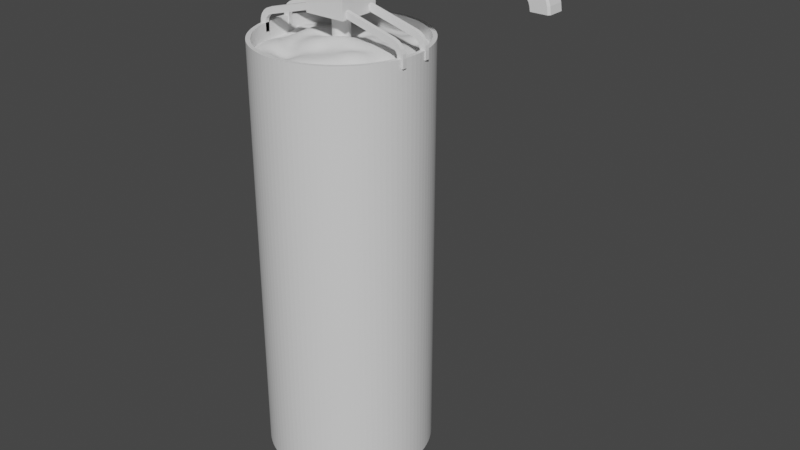 # Source: grain_tower_with_chute.blend  (saved by Blender 3.4.6; exported with 4.5.12 LTS)
import bpy
from mathutils import Matrix  # noqa: F401  (used for matrix-valued properties, if any)

bpy.ops.wm.read_factory_settings(use_empty=True)
scene = bpy.context.scene
scene.name = 'Scene'

# ---- collections
col_collection = bpy.data.collections.new('Collection'); scene.collection.children.link(col_collection)

# ---- materials (node trees are filled in below, after node groups)
mat_material = bpy.data.materials.new('Material')
mat_material.alpha_threshold = 0.0
mat_material.use_transparent_shadow = False
mat_material.roughness = 0.5
mat_material.line_color = (0.0, 0.0, 0.0, 1.0)

# ---- material node trees
mat_material.use_nodes = True; mat_material.node_tree.nodes.clear()
_N = mat_material.node_tree.nodes; _L = mat_material.node_tree.links
n0 = _N.new('ShaderNodeOutputMaterial'); n0.name = 'Material Output'; n0.location = (300, 300)
n1 = _N.new('ShaderNodeBsdfPrincipled'); n1.name = 'Principled BSDF'; n1.location = (10, 300)
n1.distribution = 'GGX'
n1.subsurface_method = 'RANDOM_WALK_SKIN'
n1.inputs[3].default_value = 1.45
n1.inputs[27].default_value = (0.0, 0.0, 0.0, 1.0)
n1.inputs[28].default_value = 1.0
_L.new(n1.outputs[0], n0.inputs[0])
n0.is_active_output = True

# ---- world
world_world = bpy.data.worlds.new('World'); scene.world = world_world
world_world.use_nodes = True; world_world.node_tree.nodes.clear()
_N = world_world.node_tree.nodes; _L = world_world.node_tree.links
n0 = _N.new('ShaderNodeOutputWorld'); n0.name = 'World Output'; n0.location = (300, 300)
n1 = _N.new('ShaderNodeBackground'); n1.name = 'Background'; n1.location = (10, 300)
n1.inputs[0].default_value = (0.05088, 0.05088, 0.05088, 1.0)
_L.new(n1.outputs[0], n0.inputs[0])
n0.is_active_output = True
world_world.color = (0.05088, 0.05088, 0.05088)
world_world.use_sun_shadow = False
world_world.sun_shadow_jitter_overblur = 0.0

# ---- meshes
me_cube = bpy.data.meshes.new('Cube')
me_cube.from_pydata([(0.0008612, 3.048, 15.24), (-0.004306, 3.048, 0.0), (0.0008612, 3.048, 12.18), (0.0008612, 3.048, 9.135), (0.0008612, 3.048, 6.087), (0.0008612, 3.048, 3.039), (-0.788, 2.944, 15.24), (-0.793, 2.943, 0.0), (-0.788, 2.944, 12.18), (-0.788, 2.944, 9.135), (-0.788, 2.944, 6.087), (-0.788, 2.944, 3.039), (-1.523, 2.64, 15.24), (-1.528, 2.637, 0.0), (-1.523, 2.64, 12.18), (-1.523, 2.64, 9.135), (-1.523, 2.64, 6.087), (-1.523, 2.64, 3.039), (-2.155, 2.156, 15.24), (-2.158, 2.152, 0.0), (-2.155, 2.156, 12.18), (-2.155, 2.156, 9.135), (-2.155, 2.156, 6.087), (-2.155, 2.156, 3.039), (-2.639, 1.525, 15.24), (-2.642, 1.52, 0.0), (-2.639, 1.525, 12.18), (-2.639, 1.525, 9.135), (-2.639, 1.525, 6.087), (-2.639, 1.525, 3.039), (-2.944, 0.7897, 15.24), (-2.945, 0.7847, 0.0), (-2.944, 0.7897, 12.18), (-2.944, 0.7897, 9.135), (-2.944, 0.7897, 6.087), (-2.944, 0.7897, 3.039), (-3.048, 0.000861, 15.24), (-3.048, -0.004306, 0.0), (-3.048, 0.000861, 12.18), (-3.048, 0.000861, 9.135), (-3.048, 0.000861, 6.087), (-3.048, 0.000861, 3.039), (-2.944, -0.788, 15.24), (-2.943, -0.793, 0.0), (-2.944, -0.788, 12.18), (-2.944, -0.788, 9.135), (-2.944, -0.788, 6.087), (-2.944, -0.788, 3.039), (-2.64, -1.523, 15.24), (-2.637, -1.528, 0.0), (-2.64, -1.523, 12.18), (-2.64, -1.523, 9.135), (-2.64, -1.523, 6.087), (-2.64, -1.523, 3.039), (-2.156, -2.155, 15.24), (-2.152, -2.158, 0.0), (-2.156, -2.155, 12.18), (-2.156, -2.155, 9.135), (-2.156, -2.155, 6.087), (-2.156, -2.155, 3.039), (-1.525, -2.639, 15.24), (-1.52, -2.642, 0.0), (-1.525, -2.639, 12.18), (-1.525, -2.639, 9.135), (-1.525, -2.639, 6.087), (-1.525, -2.639, 3.039), (-0.7897, -2.944, 15.24), (-0.7847, -2.945, 0.0), (-0.7897, -2.944, 12.18), (-0.7897, -2.944, 9.135), (-0.7897, -2.944, 6.087), (-0.7897, -2.944, 3.039), (-0.0008608, -3.048, 15.24), (0.004306, -3.048, 0.0), (-0.0008608, -3.048, 12.18), (-0.0008608, -3.048, 9.135), (-0.0008608, -3.048, 6.087), (-0.0008608, -3.048, 3.039), (0.788, -2.944, 15.24), (0.793, -2.943, 0.0), (0.788, -2.944, 12.18), (0.788, -2.944, 9.135), (0.788, -2.944, 6.087), (0.788, -2.944, 3.039), (1.523, -2.64, 15.24), (1.528, -2.637, 0.0), (1.523, -2.64, 12.18), (1.523, -2.64, 9.135), (1.523, -2.64, 6.087), (1.523, -2.64, 3.039), (2.155, -2.156, 15.24), (2.158, -2.152, 0.0), (2.155, -2.156, 12.18), (2.155, -2.156, 9.135), (2.155, -2.156, 6.087), (2.155, -2.156, 3.039), (2.639, -1.525, 15.24), (2.642, -1.52, 0.0), (2.639, -1.525, 12.18), (2.639, -1.525, 9.135), (2.639, -1.525, 6.087), (2.639, -1.525, 3.039), (2.944, -0.7897, 15.24), (2.945, -0.7847, 0.0), (2.944, -0.7897, 12.18), (2.944, -0.7897, 9.135), (2.944, -0.7897, 6.087), (2.944, -0.7897, 3.039), (3.048, -0.0008608, 15.24), (3.048, 0.004306, 0.0), (3.048, -0.0008608, 12.18), (3.048, -0.0008608, 9.135), (3.048, -0.0008608, 6.087), (3.048, -0.0008608, 3.039), (2.944, 0.788, 15.24), (2.943, 0.793, 0.0), (2.944, 0.788, 12.18), (2.944, 0.788, 9.135), (2.944, 0.788, 6.087), (2.944, 0.788, 3.039), (2.64, 1.523, 15.24), (2.637, 1.528, 0.0), (2.64, 1.523, 12.18), (2.64, 1.523, 9.135), (2.64, 1.523, 6.087), (2.64, 1.523, 3.039), (2.156, 2.155, 15.24), (2.152, 2.158, 0.0), (2.156, 2.155, 12.18), (2.156, 2.155, 9.135), (2.156, 2.155, 6.087), (2.156, 2.155, 3.039), (1.525, 2.639, 15.24), (1.52, 2.642, 0.0), (1.525, 2.639, 12.18), (1.525, 2.639, 9.135), (1.525, 2.639, 6.087), (1.525, 2.639, 3.039), (0.7897, 2.944, 15.24), (0.7847, 2.945, 0.0), (0.7897, 2.944, 12.18), (0.7897, 2.944, 9.135), (0.7897, 2.944, 6.087), (0.7897, 2.944, 3.039)], [], [(4, 5, 11, 10), (2, 3, 9, 8), (5, 1, 7, 11), (3, 4, 10, 9), (0, 2, 8, 6), (9, 10, 16, 15), (6, 8, 14, 12), (10, 11, 17, 16), (8, 9, 15, 14), (11, 7, 13, 17), (15, 16, 22, 21), (12, 14, 20, 18), (16, 17, 23, 22), (14, 15, 21, 20), (17, 13, 19, 23), (21, 22, 28, 27), (18, 20, 26, 24), (22, 23, 29, 28), (20, 21, 27, 26), (23, 19, 25, 29), (27, 28, 34, 33), (24, 26, 32, 30), (28, 29, 35, 34), (26, 27, 33, 32), (29, 25, 31, 35), (33, 34, 40, 39), (30, 32, 38, 36), (34, 35, 41, 40), (32, 33, 39, 38), (35, 31, 37, 41), (39, 40, 46, 45), (36, 38, 44, 42), (40, 41, 47, 46), (38, 39, 45, 44), (41, 37, 43, 47), (45, 46, 52, 51), (42, 44, 50, 48), (46, 47, 53, 52), (44, 45, 51, 50), (47, 43, 49, 53), (51, 52, 58, 57), (48, 50, 56, 54), (52, 53, 59, 58), (50, 51, 57, 56), (53, 49, 55, 59), (57, 58, 64, 63), (54, 56, 62, 60), (58, 59, 65, 64), (56, 57, 63, 62), (59, 55, 61, 65), (63, 64, 70, 69), (60, 62, 68, 66), (64, 65, 71, 70), (62, 63, 69, 68), (65, 61, 67, 71), (69, 70, 76, 75), (66, 68, 74, 72), (70, 71, 77, 76), (68, 69, 75, 74), (71, 67, 73, 77), (75, 76, 82, 81), (72, 74, 80, 78), (76, 77, 83, 82), (74, 75, 81, 80), (77, 73, 79, 83), (81, 82, 88, 87), (78, 80, 86, 84), (82, 83, 89, 88), (80, 81, 87, 86), (83, 79, 85, 89), (87, 88, 94, 93), (84, 86, 92, 90), (88, 89, 95, 94), (86, 87, 93, 92), (89, 85, 91, 95), (93, 94, 100, 99), (90, 92, 98, 96), (94, 95, 101, 100), (92, 93, 99, 98), (95, 91, 97, 101), (99, 100, 106, 105), (96, 98, 104, 102), (100, 101, 107, 106), (98, 99, 105, 104), (101, 97, 103, 107), (105, 106, 112, 111), (102, 104, 110, 108), (106, 107, 113, 112), (104, 105, 111, 110), (107, 103, 109, 113), (111, 112, 118, 117), (108, 110, 116, 114), (112, 113, 119, 118), (110, 111, 117, 116), (113, 109, 115, 119), (117, 118, 124, 123), (114, 116, 122, 120), (118, 119, 125, 124), (116, 117, 123, 122), (119, 115, 121, 125), (123, 124, 130, 129), (120, 122, 128, 126), (124, 125, 131, 130), (122, 123, 129, 128), (125, 121, 127, 131), (129, 130, 136, 135), (126, 128, 134, 132), (130, 131, 137, 136), (128, 129, 135, 134), (131, 127, 133, 137), (135, 136, 142, 141), (132, 134, 140, 138), (136, 137, 143, 142), (134, 135, 141, 140), (137, 133, 139, 143), (141, 142, 4, 3), (138, 140, 2, 0), (142, 143, 5, 4), (140, 141, 3, 2), (143, 139, 1, 5)])
_uv = me_cube.uv_layers.new(name='UVMap')
_uv.uv.foreach_set('vector', [0.0, 0.0, 0.0, 0.0, 0.0, 0.0, 0.0, 0.0, 0.0, 0.0, 0.0, 0.0, 0.0, 0.0, 0.0, 0.0, 0.0, 0.0, 0.0, 0.0, 0.0, 0.0, 0.0, 0.0, 0.0, 0.0, 0.0, 0.0, 0.0, 0.0, 0.0, 0.0, 0.0, 0.0, 0.0, 0.0, 0.0, 0.0, 0.0, 0.0, 0.0, 0.0, 0.0, 0.0, 0.0, 0.0, 0.0, 0.0, 0.0, 0.0, 0.0, 0.0, 0.0, 0.0, 0.0, 0.0, 0.0, 0.0, 0.0, 0.0, 0.0, 0.0, 0.0, 0.0, 0.0, 0.0, 0.0, 0.0, 0.0, 0.0, 0.0, 0.0, 0.0, 0.0, 0.0, 0.0, 0.0, 0.0, 0.0, 0.0, 0.0, 0.0, 0.0, 0.0, 0.0, 0.0, 0.0, 0.0, 0.0, 0.0, 0.0, 0.0, 0.0, 0.0, 0.0, 0.0, 0.0, 0.0, 0.0, 0.0, 0.0, 0.0, 0.0, 0.0, 0.0, 0.0, 0.0, 0.0, 0.0, 0.0, 0.0, 0.0, 0.0, 0.0, 0.0, 0.0, 0.0, 0.0, 0.0, 0.0, 0.0, 0.0, 0.0, 0.0, 0.0, 0.0, 0.0, 0.0, 0.0, 0.0, 0.0, 0.0, 0.0, 0.0, 0.0, 0.0, 0.0, 0.0, 0.0, 0.0, 0.0, 0.0, 0.0, 0.0, 0.0, 0.0, 0.0, 0.0, 0.0, 0.0, 0.0, 0.0, 0.0, 0.0, 0.0, 0.0, 0.0, 0.0, 0.0, 0.0, 0.0, 0.0, 0.0, 0.0, 0.0, 0.0, 0.0, 0.0, 0.0, 0.0, 0.0, 0.0, 0.0, 0.0, 0.0, 0.0, 0.0, 0.0, 0.0, 0.0, 0.0, 0.0, 0.0, 0.0, 0.0, 0.0, 0.0, 0.0, 0.0, 0.0, 0.0, 0.0, 0.0, 0.0, 0.0, 0.0, 0.0, 0.0, 0.0, 0.0, 0.0, 0.0, 0.0, 0.0, 0.0, 0.0, 0.0, 0.0, 0.0, 0.0, 0.0, 0.0, 0.0, 0.0, 0.0, 0.0, 0.0, 0.0, 0.0, 0.0, 0.0, 0.0, 0.0, 0.0, 0.0, 0.0, 0.0, 0.0, 0.0, 0.0, 0.0, 0.0, 0.0, 0.0, 0.0, 0.0, 0.0, 0.0, 0.0, 0.0, 0.0, 0.0, 0.0, 0.0, 0.0, 0.0, 0.0, 0.0, 0.0, 0.0, 0.0, 0.0, 0.0, 0.0, 0.0, 0.0, 0.0, 0.0, 0.0, 0.0, 0.0, 0.0, 0.0, 0.0, 0.0, 0.0, 0.0, 0.0, 0.0, 0.0, 0.0, 0.0, 0.0, 0.0, 0.0, 0.0, 0.0, 0.0, 0.0, 0.0, 0.0, 0.0, 0.0, 0.0, 0.0, 0.0, 0.0, 0.0, 0.0, 0.0, 0.0, 0.0, 0.0, 0.0, 0.0, 0.0, 0.0, 0.0, 0.0, 0.0, 0.0, 0.0, 0.0, 0.0, 0.0, 0.0, 0.0, 0.0, 0.0, 0.0, 0.0, 0.0, 0.0, 0.0, 0.0, 0.0, 0.0, 0.0, 0.0, 0.0, 0.0, 0.0, 0.0, 0.0, 0.0, 0.0, 0.0, 0.0, 0.0, 0.0, 0.0, 0.0, 0.0, 0.0, 0.0, 0.0, 0.0, 0.0, 0.0, 0.0, 0.0, 0.0, 0.0, 0.0, 0.0, 0.0, 0.0, 0.0, 0.0, 0.0, 0.0, 0.0, 0.0, 0.0, 0.0, 0.0, 0.0, 0.0, 0.0, 0.0, 0.0, 0.0, 0.0, 0.0, 0.0, 0.0, 0.0, 0.0, 0.0, 0.0, 0.0, 0.0, 0.0, 0.0, 0.0, 0.0, 0.0, 0.0, 0.0, 0.0, 0.0, 0.0, 0.0, 0.0, 0.0, 0.0, 0.0, 0.0, 0.0, 0.0, 0.0, 0.0, 0.0, 0.0, 0.0, 0.0, 0.0, 0.0, 0.0, 0.0, 0.0, 0.0, 0.0, 0.0, 0.0, 0.0, 0.0, 0.0, 0.0, 0.0, 0.0, 0.0, 0.0, 0.0, 0.0, 0.0, 0.0, 0.0, 0.0, 0.0, 0.0, 0.0, 0.0, 0.0, 0.0, 0.0, 0.0, 0.0, 0.0, 0.0, 0.0, 0.0, 0.0, 0.0, 0.0, 0.0, 0.0, 0.0, 0.0, 0.0, 0.0, 0.0, 0.0, 0.0, 0.0, 0.0, 0.0, 0.0, 0.0, 0.0, 0.0, 0.0, 0.0, 0.0, 0.0, 0.0, 0.0, 0.0, 0.0, 0.0, 0.0, 0.0, 0.0, 0.0, 0.0, 0.0, 0.0, 0.0, 0.0, 0.0, 0.0, 0.0, 0.0, 0.0, 0.0, 0.0, 0.0, 0.0, 0.0, 0.0, 0.0, 0.0, 0.0, 0.0, 0.0, 0.0, 0.0, 0.0, 0.0, 0.0, 0.0, 0.0, 0.0, 0.0, 0.0, 0.0, 0.0, 0.0, 0.0, 0.0, 0.0, 0.0, 0.0, 0.0, 0.0, 0.0, 0.0, 0.0, 0.0, 0.0, 0.0, 0.0, 0.0, 0.0, 0.0, 0.0, 0.0, 0.0, 0.0, 0.0, 0.0, 0.0, 0.0, 0.0, 0.0, 0.0, 0.0, 0.0, 0.0, 0.0, 0.0, 0.0, 0.0, 0.0, 0.0, 0.0, 0.0, 0.0, 0.0, 0.0, 0.0, 0.0, 0.0, 0.0, 0.0, 0.0, 0.0, 0.0, 0.0, 0.0, 0.0, 0.0, 0.0, 0.0, 0.0, 0.0, 0.0, 0.0, 0.0, 0.0, 0.0, 0.0, 0.0, 0.0, 0.0, 0.0, 0.0, 0.0, 0.0, 0.0, 0.0, 0.0, 0.0, 0.0, 0.0, 0.0, 0.0, 0.0, 0.0, 0.0, 0.0, 0.0, 0.0, 0.0, 0.0, 0.0, 0.0, 0.0, 0.0, 0.0, 0.0, 0.0, 0.0, 0.0, 0.0, 0.0, 0.0, 0.0, 0.0, 0.0, 0.0, 0.0, 0.0, 0.0, 0.0, 0.0, 0.0, 0.0, 0.0, 0.0, 0.0, 0.0, 0.0, 0.0, 0.0, 0.0, 0.0, 0.0, 0.0, 0.0, 0.0, 0.0, 0.0, 0.0, 0.0, 0.0, 0.0, 0.0, 0.0, 0.0, 0.0, 0.0, 0.0, 0.0, 0.0, 0.0, 0.0, 0.0, 0.0, 0.0, 0.0, 0.0, 0.0, 0.0, 0.0, 0.0, 0.0, 0.0, 0.0, 0.0, 0.0, 0.0, 0.0, 0.0, 0.0, 0.0, 0.0, 0.0, 0.0, 0.0, 0.0, 0.0, 0.0, 0.0, 0.0, 0.0, 0.0, 0.0, 0.0, 0.0, 0.0, 0.0, 0.0, 0.0, 0.0, 0.0, 0.0, 0.0, 0.0, 0.0, 0.0, 0.0, 0.0, 0.0, 0.0, 0.0, 0.0, 0.0, 0.0, 0.0, 0.0, 0.0, 0.0, 0.0, 0.0, 0.0, 0.0, 0.0, 0.0, 0.0, 0.0, 0.0, 0.0, 0.0, 0.0, 0.0, 0.0, 0.0, 0.0, 0.0, 0.0, 0.0, 0.0, 0.0, 0.0, 0.0, 0.0, 0.0, 0.0, 0.0, 0.0, 0.0, 0.0, 0.0, 0.0, 0.0, 0.0, 0.0, 0.0, 0.0, 0.0, 0.0, 0.0, 0.0, 0.0, 0.0, 0.0, 0.0, 0.0, 0.0, 0.0, 0.0, 0.0, 0.0, 0.0, 0.0, 0.0, 0.0, 0.0, 0.0, 0.0, 0.0, 0.0, 0.0, 0.0, 0.0, 0.0, 0.0, 0.0, 0.0, 0.0, 0.0, 0.0, 0.0, 0.0, 0.0, 0.0, 0.0, 0.0, 0.0, 0.0, 0.0, 0.0, 0.0, 0.0, 0.0, 0.0, 0.0, 0.0, 0.0, 0.0, 0.0, 0.0, 0.0, 0.0, 0.0, 0.0, 0.0, 0.0, 0.0, 0.0, 0.0, 0.0, 0.0, 0.0, 0.0, 0.0, 0.0, 0.0, 0.0, 0.0, 0.0, 0.0, 0.0, 0.0, 0.0, 0.0, 0.0, 0.0, 0.0, 0.0, 0.0, 0.0, 0.0, 0.0, 0.0, 0.0, 0.0, 0.0, 0.0, 0.0, 0.0, 0.0, 0.0, 0.0, 0.0, 0.0, 0.0, 0.0, 0.0, 0.0, 0.0, 0.0, 0.0, 0.0, 0.0, 0.0, 0.0, 0.0, 0.0, 0.0, 0.0, 0.0, 0.0, 0.0, 0.0, 0.0, 0.0, 0.0, 0.0, 0.0, 0.0, 0.0, 0.0, 0.0, 0.0, 0.0, 0.0, 0.0, 0.0, 0.0, 0.0, 0.0, 0.0, 0.0, 0.0, 0.0, 0.0, 0.0, 0.0, 0.0, 0.0, 0.0, 0.0, 0.0, 0.0, 0.0, 0.0, 0.0, 0.0, 0.0, 0.0, 0.0, 0.0, 0.0, 0.0, 0.0, 0.0, 0.0, 0.0, 0.0, 0.0, 0.0, 0.0, 0.0, 0.0, 0.0, 0.0, 0.0, 0.0, 0.0, 0.0, 0.0, 0.0, 0.0, 0.0, 0.0, 0.0, 0.0, 0.0, 0.0, 0.0, 0.0, 0.0, 0.0, 0.0, 0.0, 0.0, 0.0, 0.0, 0.0, 0.0, 0.0, 0.0, 0.0, 0.0, 0.0, 0.0, 0.0, 0.0, 0.0, 0.0, 0.0, 0.0, 0.0, 0.0, 0.0, 0.0, 0.0, 0.0, 0.0, 0.0, 0.0, 0.0, 0.0, 0.0, 0.0, 0.0, 0.0, 0.0, 0.0, 0.0, 0.0, 0.0, 0.0, 0.0, 0.0, 0.0, 0.0, 0.0])
me_cube.materials.append(mat_material)
me_cube.use_mirror_vertex_groups = False
me_cube.update()
me_plane_001 = bpy.data.meshes.new('Plane.001')
me_plane_001.from_pydata([(-2.709, -0.9998, 0.03456), (-2.717, -0.7051, 0.05344), (-2.706, -0.415, 0.02971), (-2.69, -0.1407, 0.001489), (-2.688, 0.1402, 0.000151), (-2.659, 0.3811, 0.05909), (-2.647, 0.6556, 0.2289), (-2.701, 1.011, 0.2958), (-2.428, -1.562, 0.03561), (-2.447, -1.294, 0.08505), (-2.45, -1.004, 0.1493), (-2.426, -0.6957, 0.1571), (-2.439, -0.4046, 0.122), (-2.442, -0.1225, 0.05786), (-2.428, 0.1407, 0.02282), (-2.425, 0.4068, 0.05944), (-2.387, 0.6598, 0.1652), (-2.372, 0.9549, 0.276), (-2.413, 1.292, 0.296), (-2.433, 1.596, 0.2057), (-2.159, -1.857, 0.09511), (-2.157, -1.569, 0.1506), (-2.168, -1.303, 0.2376), (-2.143, -0.9648, 0.2665), (-2.132, -0.6924, 0.2252), (-2.163, -0.4479, 0.2101), (-2.199, -0.1135, 0.1837), (-2.176, 0.1598, 0.105), (-2.131, 0.4195, 0.09067), (-2.093, 0.6954, 0.1017), (-2.067, 0.9616, 0.1484), (-2.078, 1.259, 0.218), (-2.113, 1.579, 0.2245), (-2.131, 1.871, 0.1401), (-1.879, -2.149, 0.1243), (-1.86, -1.837, 0.1954), (-1.837, -1.573, 0.2389), (-1.837, -1.302, 0.3132), (-1.833, -0.9689, 0.3202), (-1.882, -0.7096, 0.2578), (-1.896, -0.4589, 0.2796), (-1.939, -0.1536, 0.3416), (-1.935, 0.1929, 0.2672), (-1.871, 0.4599, 0.1398), (-1.841, 0.7226, 0.06122), (-1.826, 0.9834, 0.03096), (-1.821, 1.244, 0.09316), (-1.844, 1.542, 0.1894), (-1.855, 1.86, 0.1808), (-1.85, 2.137, 0.1128), (-1.591, -2.452, 0.1143), (-1.601, -2.124, 0.2538), (-1.541, -1.802, 0.2232), (-1.527, -1.576, 0.1998), (-1.534, -1.29, 0.269), (-1.527, -0.992, 0.2583), (-1.587, -0.7647, 0.2884), (-1.644, -0.4786, 0.3714), (-1.646, -0.1835, 0.4682), (-1.659, 0.233, 0.4955), (-1.632, 0.5083, 0.2991), (-1.621, 0.74, 0.1568), (-1.613, 1.016, 0.09164), (-1.591, 1.254, 0.1044), (-1.578, 1.523, 0.1994), (-1.569, 1.863, 0.214), (-1.558, 2.14, 0.1471), (-1.562, 2.415, 0.1055), (-1.307, -2.48, 0.2134), (-1.284, -2.08, 0.3121), (-1.242, -1.789, 0.1457), (-1.239, -1.574, 0.1108), (-1.25, -1.284, 0.187), (-1.28, -1.013, 0.1901), (-1.324, -0.8227, 0.2999), (-1.348, -0.4746, 0.4235), (-1.28, -0.1756, 0.5262), (-1.304, 0.194, 0.6696), (-1.351, 0.5386, 0.5451), (-1.344, 0.7634, 0.362), (-1.355, 1.021, 0.2708), (-1.365, 1.291, 0.2487), (-1.315, 1.566, 0.2617), (-1.279, 1.861, 0.2273), (-1.28, 2.147, 0.1429), (-1.268, 2.405, 0.09968), (-1.013, -2.738, 0.07856), (-0.9998, -2.482, 0.2596), (-0.9772, -2.07, 0.2686), (-0.9804, -1.799, 0.07023), (-0.9825, -1.577, 0.04105), (-0.995, -1.307, 0.1416), (-1.035, -1.051, 0.223), (-1.073, -0.8441, 0.3869), (-1.043, -0.4021, 0.4754), (-0.961, -0.1364, 0.4727), (-0.9051, 0.1083, 0.6045), (-0.9364, 0.4734, 0.6489), (-1.007, 0.7693, 0.5264), (-1.036, 1.01, 0.4413), (-1.067, 1.305, 0.4236), (-1.056, 1.633, 0.3391), (-1.017, 1.863, 0.2461), (-1.015, 2.155, 0.1811), (-1.003, 2.419, 0.1047), (-0.9936, 2.685, 0.104), (-0.7293, -2.744, 0.137), (-0.6883, -2.454, 0.2367), (-0.6926, -2.094, 0.2135), (-0.7301, -1.812, 0.09102), (-0.7319, -1.571, 0.06642), (-0.7379, -1.336, 0.184), (-0.7606, -1.105, 0.3426), (-0.7185, -0.8337, 0.5404), (-0.6647, -0.3387, 0.5614), (-0.6386, -0.08016, 0.4099), (-0.6131, 0.1269, 0.442), (-0.6114, 0.418, 0.5519), (-0.664, 0.7294, 0.5545), (-0.7065, 0.9927, 0.5193), (-0.7444, 1.278, 0.5347), (-0.7631, 1.65, 0.4307), (-0.753, 1.882, 0.3126), (-0.7388, 2.163, 0.2517), (-0.7409, 2.429, 0.1901), (-0.7365, 2.692, 0.1467), (-0.4406, -2.726, 0.1793), (-0.4352, -2.431, 0.2162), (-0.4554, -2.122, 0.2108), (-0.4745, -1.824, 0.2006), (-0.4744, -1.561, 0.1938), (-0.4531, -1.327, 0.2746), (-0.404, -1.078, 0.4426), (-0.3633, -0.8094, 0.6292), (-0.4049, -0.3271, 0.6178), (-0.3876, -0.05568, 0.351), (-0.3684, 0.1402, 0.3229), (-0.3609, 0.3831, 0.4271), (-0.3893, 0.6792, 0.5231), (-0.4437, 0.9759, 0.5458), (-0.4451, 1.265, 0.5822), (-0.4275, 1.648, 0.4972), (-0.434, 1.917, 0.3564), (-0.4081, 2.176, 0.2679), (-0.4031, 2.42, 0.2093), (-0.4203, 2.694, 0.1756), (-0.144, -2.739, 0.2113), (-0.1908, -2.452, 0.2679), (-0.2265, -2.118, 0.3142), (-0.2117, -1.811, 0.3237), (-0.1854, -1.556, 0.3117), (-0.1575, -1.292, 0.3308), (-0.1221, -1.042, 0.4575), (-0.1192, -0.823, 0.6413), (-0.1817, -0.3505, 0.7021), (-0.1825, -0.01659, 0.4046), (-0.1423, 0.1464, 0.2711), (-0.1033, 0.3849, 0.3468), (-0.0881, 0.6312, 0.4527), (-0.147, 0.9302, 0.554), (-0.1712, 1.277, 0.587), (-0.1112, 1.654, 0.4582), (-0.1161, 1.907, 0.3079), (-0.1219, 2.185, 0.1943), (-0.1178, 2.406, 0.1387), (-0.1271, 2.684, 0.1497), (0.1644, -2.74, 0.17), (0.1583, -2.502, 0.2978), (0.1165, -2.147, 0.3877), (0.1023, -1.802, 0.3872), (0.1127, -1.556, 0.3773), (0.1185, -1.271, 0.3541), (0.1438, -1.027, 0.4268), (0.1704, -0.8314, 0.6133), (0.1556, -0.4383, 0.7621), (0.07013, -0.01677, 0.5961), (0.06013, 0.1889, 0.4026), (0.107, 0.4258, 0.3262), (0.1522, 0.6419, 0.3882), (0.1609, 0.894, 0.5109), (0.1377, 1.286, 0.5558), (0.1459, 1.665, 0.415), (0.1493, 1.896, 0.2711), (0.149, 2.175, 0.1669), (0.1452, 2.408, 0.114), (0.1422, 2.674, 0.1586), (0.4333, -2.719, 0.1122), (0.4597, -2.505, 0.245), (0.4452, -2.202, 0.3996), (0.406, -1.819, 0.4232), (0.4078, -1.558, 0.418), (0.404, -1.29, 0.4037), (0.3861, -1.017, 0.4626), (0.4166, -0.798, 0.6227), (0.4452, -0.4405, 0.7494), (0.4456, -0.0815, 0.6892), (0.393, 0.179, 0.575), (0.3478, 0.4419, 0.4853), (0.36, 0.7118, 0.4619), (0.4352, 0.9651, 0.4853), (0.4827, 1.288, 0.4887), (0.427, 1.668, 0.4164), (0.4291, 1.915, 0.274), (0.4295, 2.166, 0.166), (0.4133, 2.404, 0.1248), (0.4226, 2.674, 0.1726), (0.722, -2.716, 0.1034), (0.7403, -2.472, 0.1701), (0.7671, -2.239, 0.3453), (0.7075, -1.885, 0.4659), (0.6689, -1.556, 0.4548), (0.6903, -1.317, 0.4675), (0.6985, -1.021, 0.5217), (0.7301, -0.7461, 0.6153), (0.7336, -0.4108, 0.7146), (0.7238, -0.07754, 0.6582), (0.7238, 0.1592, 0.5654), (0.7187, 0.4103, 0.5458), (0.7178, 0.7539, 0.527), (0.7301, 1.024, 0.4598), (0.755, 1.277, 0.428), (0.7417, 1.646, 0.3892), (0.7233, 1.92, 0.2682), (0.6931, 2.147, 0.1762), (0.6878, 2.406, 0.1588), (0.6954, 2.682, 0.1865), (1.007, -2.711, 0.07782), (1.014, -2.442, 0.1182), (1.041, -2.21, 0.2382), (1.055, -1.948, 0.4209), (0.9938, -1.59, 0.5127), (0.9613, -1.314, 0.5336), (0.9838, -1.011, 0.5392), (1.02, -0.7383, 0.5369), (1.02, -0.4583, 0.6568), (0.9982, -0.0826, 0.6398), (0.9966, 0.1686, 0.5195), (0.9913, 0.423, 0.4967), (0.9917, 0.7454, 0.4858), (0.979, 1.006, 0.4435), (1.007, 1.281, 0.3992), (1.023, 1.621, 0.3381), (0.9854, 1.874, 0.2772), (0.946, 2.14, 0.2616), (0.9569, 2.422, 0.236), (0.9944, 2.706, 0.1947), (1.29, -2.431, 0.08116), (1.3, -2.182, 0.1612), (1.319, -1.935, 0.3253), (1.315, -1.649, 0.5095), (1.276, -1.337, 0.625), (1.271, -0.9925, 0.6098), (1.298, -0.7271, 0.5226), (1.308, -0.5126, 0.5952), (1.269, -0.104, 0.6497), (1.245, 0.1756, 0.5495), (1.258, 0.4247, 0.4911), (1.265, 0.7298, 0.4523), (1.284, 0.9946, 0.4104), (1.299, 1.314, 0.3651), (1.316, 1.601, 0.2584), (1.314, 1.831, 0.2406), (1.297, 2.124, 0.3048), (1.277, 2.45, 0.2663), (1.577, -2.43, 0.04255), (1.585, -2.172, 0.1039), (1.596, -1.933, 0.248), (1.602, -1.663, 0.4684), (1.624, -1.347, 0.6361), (1.613, -0.9816, 0.6411), (1.593, -0.7106, 0.5474), (1.633, -0.5022, 0.5685), (1.648, -0.1712, 0.6063), (1.591, 0.1575, 0.5591), (1.581, 0.4362, 0.5274), (1.596, 0.7461, 0.4773), (1.593, 1.021, 0.4262), (1.583, 1.338, 0.3263), (1.562, 1.601, 0.1786), (1.563, 1.821, 0.1487), (1.58, 2.096, 0.2539), (1.566, 2.438, 0.244), (1.864, -2.148, 0.03688), (1.894, -1.913, 0.142), (1.929, -1.658, 0.3418), (1.97, -1.324, 0.4925), (1.976, -1.026, 0.5365), (1.899, -0.7271, 0.5392), (1.868, -0.4565, 0.5537), (1.894, -0.1608, 0.5691), (1.91, 0.1374, 0.5149), (1.925, 0.4365, 0.4723), (1.93, 0.7406, 0.4315), (1.913, 1.025, 0.3827), (1.869, 1.318, 0.3), (1.814, 1.581, 0.2052), (1.809, 1.835, 0.1851), (1.836, 2.105, 0.2488), (2.146, -1.87, 0.04389), (2.185, -1.631, 0.1909), (2.209, -1.303, 0.3208), (2.242, -1.019, 0.3356), (2.241, -0.7534, 0.3968), (2.22, -0.4665, 0.4868), (2.205, -0.1432, 0.5077), (2.2, 0.1647, 0.4464), (2.205, 0.4592, 0.329), (2.212, 0.7319, 0.2327), (2.197, 0.9954, 0.1872), (2.16, 1.263, 0.2105), (2.125, 1.567, 0.244), (2.134, 1.843, 0.2312), (2.434, -1.605, 0.1015), (2.46, -1.292, 0.2103), (2.464, -0.9866, 0.1912), (2.474, -0.7558, 0.238), (2.475, -0.4708, 0.3686), (2.48, -0.1401, 0.4112), (2.476, 0.1755, 0.3308), (2.433, 0.4661, 0.2239), (2.406, 0.7336, 0.1151), (2.408, 0.9911, 0.06582), (2.411, 1.242, 0.1233), (2.425, 1.564, 0.17), (2.724, -0.9941, 0.1008), (2.728, -0.7562, 0.1434), (2.746, -0.4779, 0.2697), (2.757, -0.1327, 0.3186), (2.753, 0.1743, 0.2367), (2.725, 0.4352, 0.1705), (2.692, 0.7246, 0.1373), (2.678, 0.9974, 0.09913), (1.868e-07, 2.972, 0.0), (-0.3327, 2.953, 0.0), (-0.6613, 2.897, 0.0), (-0.9815, 2.805, 0.0), (-1.289, 2.677, 0.0), (-1.581, 2.516, 0.0), (-1.853, 2.323, 0.0), (-2.101, 2.101, 0.0), (-2.323, 1.853, 0.0), (-2.516, 1.581, 0.0), (-2.677, 1.289, 0.0), (-2.805, 0.9815, 0.0), (-2.897, 0.6613, 0.0), (-2.953, 0.3327, 0.0), (-2.972, -3.736e-08, 0.0), (-2.953, -0.3327, 0.0), (-2.897, -0.6613, 0.0), (-2.805, -0.9815, 0.0), (-2.677, -1.289, 0.0), (-2.516, -1.581, 0.0), (-2.323, -1.853, 0.0), (-2.101, -2.101, 0.0), (-1.853, -2.323, 0.0), (-1.581, -2.516, 0.0), (-1.289, -2.677, 0.0), (-0.9815, -2.805, 0.0), (-0.6613, -2.897, 0.0), (-0.3327, -2.953, 0.0), (1.868e-07, -2.972, 0.0), (0.3327, -2.953, 0.0), (0.6613, -2.897, 0.0), (0.9815, -2.805, 0.0), (1.289, -2.677, 0.0), (1.581, -2.516, 0.0), (1.853, -2.323, 0.0), (2.101, -2.101, 0.0), (2.323, -1.853, 0.0), (2.516, -1.581, 0.0), (2.677, -1.289, 0.0), (2.805, -0.9815, 0.0), (2.897, -0.6613, 0.0), (2.953, -0.3327, 0.0), (2.972, -3.736e-08, 0.0), (2.953, 0.3327, 0.0), (2.897, 0.6613, 0.0), (2.805, 0.9815, 0.0), (2.677, 1.289, 0.0), (2.516, 1.581, 0.0), (2.323, 1.853, 0.0), (2.101, 2.101, 0.0), (1.853, 2.323, 0.0), (1.581, 2.516, 0.0), (1.289, 2.677, 0.0), (0.9815, 2.805, 0.0), (0.6613, 2.897, 0.0), (0.3327, 2.953, 0.0)], [], [(314, 324, 325, 315), (315, 325, 326, 316), (316, 326, 327, 317), (317, 327, 328, 318), (318, 328, 329, 319), (319, 329, 330, 320), (320, 330, 331, 321), (299, 312, 313, 300), (300, 313, 314, 301), (301, 314, 315, 302), (302, 315, 316, 303), (303, 316, 317, 304), (304, 317, 318, 305), (305, 318, 319, 306), (306, 319, 320, 307), (307, 320, 321, 308), (308, 321, 322, 309), (309, 322, 323, 310), (283, 298, 299, 284), (284, 299, 300, 285), (285, 300, 301, 286), (286, 301, 302, 287), (287, 302, 303, 288), (288, 303, 304, 289), (289, 304, 305, 290), (290, 305, 306, 291), (291, 306, 307, 292), (292, 307, 308, 293), (293, 308, 309, 294), (294, 309, 310, 295), (295, 310, 311, 296), (265, 282, 283, 266), (266, 283, 284, 267), (267, 284, 285, 268), (268, 285, 286, 269), (269, 286, 287, 270), (270, 287, 288, 271), (271, 288, 289, 272), (272, 289, 290, 273), (273, 290, 291, 274), (274, 291, 292, 275), (275, 292, 293, 276), (276, 293, 294, 277), (277, 294, 295, 278), (278, 295, 296, 279), (279, 296, 297, 280), (246, 264, 265, 247), (247, 265, 266, 248), (248, 266, 267, 249), (249, 267, 268, 250), (250, 268, 269, 251), (251, 269, 270, 252), (252, 270, 271, 253), (253, 271, 272, 254), (254, 272, 273, 255), (255, 273, 274, 256), (256, 274, 275, 257), (257, 275, 276, 258), (258, 276, 277, 259), (259, 277, 278, 260), (260, 278, 279, 261), (261, 279, 280, 262), (262, 280, 281, 263), (227, 246, 247, 228), (228, 247, 248, 229), (229, 248, 249, 230), (230, 249, 250, 231), (231, 250, 251, 232), (232, 251, 252, 233), (233, 252, 253, 234), (234, 253, 254, 235), (235, 254, 255, 236), (236, 255, 256, 237), (237, 256, 257, 238), (238, 257, 258, 239), (239, 258, 259, 240), (240, 259, 260, 241), (241, 260, 261, 242), (242, 261, 262, 243), (243, 262, 263, 244), (206, 226, 227, 207), (207, 227, 228, 208), (208, 228, 229, 209), (209, 229, 230, 210), (210, 230, 231, 211), (211, 231, 232, 212), (212, 232, 233, 213), (213, 233, 234, 214), (214, 234, 235, 215), (215, 235, 236, 216), (216, 236, 237, 217), (217, 237, 238, 218), (218, 238, 239, 219), (219, 239, 240, 220), (220, 240, 241, 221), (221, 241, 242, 222), (222, 242, 243, 223), (223, 243, 244, 224), (224, 244, 245, 225), (186, 206, 207, 187), (187, 207, 208, 188), (188, 208, 209, 189), (189, 209, 210, 190), (190, 210, 211, 191), (191, 211, 212, 192), (192, 212, 213, 193), (193, 213, 214, 194), (194, 214, 215, 195), (195, 215, 216, 196), (196, 216, 217, 197), (197, 217, 218, 198), (198, 218, 219, 199), (199, 219, 220, 200), (200, 220, 221, 201), (201, 221, 222, 202), (202, 222, 223, 203), (203, 223, 224, 204), (204, 224, 225, 205), (166, 186, 187, 167), (167, 187, 188, 168), (168, 188, 189, 169), (169, 189, 190, 170), (170, 190, 191, 171), (171, 191, 192, 172), (172, 192, 193, 173), (173, 193, 194, 174), (174, 194, 195, 175), (175, 195, 196, 176), (176, 196, 197, 177), (177, 197, 198, 178), (178, 198, 199, 179), (179, 199, 200, 180), (180, 200, 201, 181), (181, 201, 202, 182), (182, 202, 203, 183), (183, 203, 204, 184), (184, 204, 205, 185), (146, 166, 167, 147), (147, 167, 168, 148), (148, 168, 169, 149), (149, 169, 170, 150), (150, 170, 171, 151), (151, 171, 172, 152), (152, 172, 173, 153), (153, 173, 174, 154), (154, 174, 175, 155), (155, 175, 176, 156), (156, 176, 177, 157), (157, 177, 178, 158), (158, 178, 179, 159), (159, 179, 180, 160), (160, 180, 181, 161), (161, 181, 182, 162), (162, 182, 183, 163), (163, 183, 184, 164), (164, 184, 185, 165), (126, 146, 147, 127), (127, 147, 148, 128), (128, 148, 149, 129), (129, 149, 150, 130), (130, 150, 151, 131), (131, 151, 152, 132), (132, 152, 153, 133), (133, 153, 154, 134), (134, 154, 155, 135), (135, 155, 156, 136), (136, 156, 157, 137), (137, 157, 158, 138), (138, 158, 159, 139), (139, 159, 160, 140), (140, 160, 161, 141), (141, 161, 162, 142), (142, 162, 163, 143), (143, 163, 164, 144), (144, 164, 165, 145), (106, 126, 127, 107), (107, 127, 128, 108), (108, 128, 129, 109), (109, 129, 130, 110), (110, 130, 131, 111), (111, 131, 132, 112), (112, 132, 133, 113), (113, 133, 134, 114), (114, 134, 135, 115), (115, 135, 136, 116), (116, 136, 137, 117), (117, 137, 138, 118), (118, 138, 139, 119), (119, 139, 140, 120), (120, 140, 141, 121), (121, 141, 142, 122), (122, 142, 143, 123), (123, 143, 144, 124), (124, 144, 145, 125), (86, 106, 107, 87), (87, 107, 108, 88), (88, 108, 109, 89), (89, 109, 110, 90), (90, 110, 111, 91), (91, 111, 112, 92), (92, 112, 113, 93), (93, 113, 114, 94), (94, 114, 115, 95), (95, 115, 116, 96), (96, 116, 117, 97), (97, 117, 118, 98), (98, 118, 119, 99), (99, 119, 120, 100), (100, 120, 121, 101), (101, 121, 122, 102), (102, 122, 123, 103), (103, 123, 124, 104), (104, 124, 125, 105), (68, 87, 88, 69), (69, 88, 89, 70), (70, 89, 90, 71), (71, 90, 91, 72), (72, 91, 92, 73), (73, 92, 93, 74), (74, 93, 94, 75), (75, 94, 95, 76), (76, 95, 96, 77), (77, 96, 97, 78), (78, 97, 98, 79), (79, 98, 99, 80), (80, 99, 100, 81), (81, 100, 101, 82), (82, 101, 102, 83), (83, 102, 103, 84), (84, 103, 104, 85), (50, 68, 69, 51), (51, 69, 70, 52), (52, 70, 71, 53), (53, 71, 72, 54), (54, 72, 73, 55), (55, 73, 74, 56), (56, 74, 75, 57), (57, 75, 76, 58), (58, 76, 77, 59), (59, 77, 78, 60), (60, 78, 79, 61), (61, 79, 80, 62), (62, 80, 81, 63), (63, 81, 82, 64), (64, 82, 83, 65), (65, 83, 84, 66), (66, 84, 85, 67), (34, 51, 52, 35), (35, 52, 53, 36), (36, 53, 54, 37), (37, 54, 55, 38), (38, 55, 56, 39), (39, 56, 57, 40), (40, 57, 58, 41), (41, 58, 59, 42), (42, 59, 60, 43), (43, 60, 61, 44), (44, 61, 62, 45), (45, 62, 63, 46), (46, 63, 64, 47), (47, 64, 65, 48), (48, 65, 66, 49), (20, 35, 36, 21), (21, 36, 37, 22), (22, 37, 38, 23), (23, 38, 39, 24), (24, 39, 40, 25), (25, 40, 41, 26), (26, 41, 42, 27), (27, 42, 43, 28), (28, 43, 44, 29), (29, 44, 45, 30), (30, 45, 46, 31), (31, 46, 47, 32), (32, 47, 48, 33), (8, 21, 22, 9), (9, 22, 23, 10), (10, 23, 24, 11), (11, 24, 25, 12), (12, 25, 26, 13), (13, 26, 27, 14), (14, 27, 28, 15), (15, 28, 29, 16), (16, 29, 30, 17), (17, 30, 31, 18), (18, 31, 32, 19), (0, 10, 11, 1), (1, 11, 12, 2), (2, 12, 13, 3), (3, 13, 14, 4), (4, 14, 15, 5), (5, 15, 16, 6), (6, 16, 17, 7), (332, 165, 185), (374, 328, 327), (146, 360, 166), (4, 346, 3), (165, 332, 333, 145), (205, 387, 332, 185), (225, 386, 387, 205), (245, 385, 386, 225), (385, 245, 384), (245, 244, 263, 384), (281, 383, 384, 263), (383, 281, 382), (382, 297, 381), (281, 280, 297, 382), (297, 296, 311, 381), (381, 311, 380), (311, 310, 323, 380), (380, 323, 379), (322, 378, 379, 323), (378, 331, 377), (322, 321, 331, 378), (330, 376, 377, 331), (329, 375, 376, 330), (328, 374, 375, 329), (326, 373, 374, 327), (325, 372, 373, 326), (324, 371, 372, 325), (371, 324, 370), (313, 370, 324, 314), (312, 369, 370, 313), (369, 312, 368), (298, 368, 312, 299), (368, 298, 367), (282, 367, 298, 283), (367, 282, 366), (264, 366, 282, 265), (366, 264, 365), (246, 364, 365, 264), (226, 364, 246, 227), (364, 226, 363), (206, 362, 363, 226), (186, 361, 362, 206), (166, 360, 361, 186), (126, 359, 360, 146), (106, 358, 359, 126), (86, 357, 358, 106), (357, 86, 356), (86, 87, 68, 356), (50, 355, 356, 68), (355, 50, 354), (50, 51, 34, 354), (354, 34, 353), (34, 35, 20, 353), (353, 20, 352), (20, 21, 8, 352), (352, 8, 351), (9, 350, 351, 8), (9, 10, 0, 350), (350, 0, 349), (1, 348, 349, 0), (2, 347, 348, 1), (3, 346, 347, 2), (5, 345, 346, 4), (6, 344, 345, 5), (7, 343, 344, 6), (343, 7, 342), (18, 342, 7, 17), (19, 341, 342, 18), (341, 19, 340), (33, 340, 19, 32), (340, 33, 339), (49, 339, 33, 48), (339, 49, 338), (67, 338, 49, 66), (338, 67, 337), (85, 336, 337, 67), (105, 336, 85, 104), (336, 105, 335), (125, 334, 335, 105), (145, 333, 334, 125)])
_uv = me_plane_001.uv_layers.new(name='UVMap')
_uv.uv.foreach_set('vector', [0.9048, 0.3333, 0.9524, 0.3333, 0.9524, 0.381, 0.9048, 0.381, 0.9048, 0.381, 0.9524, 0.381, 0.9524, 0.4286, 0.9048, 0.4286, 0.9048, 0.4286, 0.9524, 0.4286, 0.9524, 0.4762, 0.9048, 0.4762, 0.9048, 0.4762, 0.9524, 0.4762, 0.9524, 0.5238, 0.9048, 0.5238, 0.9048, 0.5238, 0.9524, 0.5238, 0.9524, 0.5714, 0.9048, 0.5714, 0.9048, 0.5714, 0.9524, 0.5714, 0.9524, 0.619, 0.9048, 0.619, 0.9048, 0.619, 0.9524, 0.619, 0.9524, 0.6667, 0.9048, 0.6667, 0.8571, 0.2381, 0.9048, 0.2381, 0.9048, 0.2857, 0.8571, 0.2857, 0.8571, 0.2857, 0.9048, 0.2857, 0.9048, 0.3333, 0.8571, 0.3333, 0.8571, 0.3333, 0.9048, 0.3333, 0.9048, 0.381, 0.8571, 0.381, 0.8571, 0.381, 0.9048, 0.381, 0.9048, 0.4286, 0.8571, 0.4286, 0.8571, 0.4286, 0.9048, 0.4286, 0.9048, 0.4762, 0.8571, 0.4762, 0.8571, 0.4762, 0.9048, 0.4762, 0.9048, 0.5238, 0.8571, 0.5238, 0.8571, 0.5238, 0.9048, 0.5238, 0.9048, 0.5714, 0.8571, 0.5714, 0.8571, 0.5714, 0.9048, 0.5714, 0.9048, 0.619, 0.8571, 0.619, 0.8571, 0.619, 0.9048, 0.619, 0.9048, 0.6667, 0.8571, 0.6667, 0.8571, 0.6667, 0.9048, 0.6667, 0.9048, 0.7143, 0.8571, 0.7143, 0.8571, 0.7143, 0.9048, 0.7143, 0.9048, 0.7619, 0.8571, 0.7619, 0.8095, 0.1905, 0.8571, 0.1905, 0.8571, 0.2381, 0.8095, 0.2381, 0.8095, 0.2381, 0.8571, 0.2381, 0.8571, 0.2857, 0.8095, 0.2857, 0.8095, 0.2857, 0.8571, 0.2857, 0.8571, 0.3333, 0.8095, 0.3333, 0.8095, 0.3333, 0.8571, 0.3333, 0.8571, 0.381, 0.8095, 0.381, 0.8095, 0.381, 0.8571, 0.381, 0.8571, 0.4286, 0.8095, 0.4286, 0.8095, 0.4286, 0.8571, 0.4286, 0.8571, 0.4762, 0.8095, 0.4762, 0.8095, 0.4762, 0.8571, 0.4762, 0.8571, 0.5238, 0.8095, 0.5238, 0.8095, 0.5238, 0.8571, 0.5238, 0.8571, 0.5714, 0.8095, 0.5714, 0.8095, 0.5714, 0.8571, 0.5714, 0.8571, 0.619, 0.8095, 0.619, 0.8095, 0.619, 0.8571, 0.619, 0.8571, 0.6667, 0.8095, 0.6667, 0.8095, 0.6667, 0.8571, 0.6667, 0.8571, 0.7143, 0.8095, 0.7143, 0.8095, 0.7143, 0.8571, 0.7143, 0.8571, 0.7619, 0.8095, 0.7619, 0.8095, 0.7619, 0.8571, 0.7619, 0.8571, 0.8095, 0.8095, 0.8095, 0.7619, 0.1429, 0.8095, 0.1429, 0.8095, 0.1905, 0.7619, 0.1905, 0.7619, 0.1905, 0.8095, 0.1905, 0.8095, 0.2381, 0.7619, 0.2381, 0.7619, 0.2381, 0.8095, 0.2381, 0.8095, 0.2857, 0.7619, 0.2857, 0.7619, 0.2857, 0.8095, 0.2857, 0.8095, 0.3333, 0.7619, 0.3333, 0.7619, 0.3333, 0.8095, 0.3333, 0.8095, 0.381, 0.7619, 0.381, 0.7619, 0.381, 0.8095, 0.381, 0.8095, 0.4286, 0.7619, 0.4286, 0.7619, 0.4286, 0.8095, 0.4286, 0.8095, 0.4762, 0.7619, 0.4762, 0.7619, 0.4762, 0.8095, 0.4762, 0.8095, 0.5238, 0.7619, 0.5238, 0.7619, 0.5238, 0.8095, 0.5238, 0.8095, 0.5714, 0.7619, 0.5714, 0.7619, 0.5714, 0.8095, 0.5714, 0.8095, 0.619, 0.7619, 0.619, 0.7619, 0.619, 0.8095, 0.619, 0.8095, 0.6667, 0.7619, 0.6667, 0.7619, 0.6667, 0.8095, 0.6667, 0.8095, 0.7143, 0.7619, 0.7143, 0.7619, 0.7143, 0.8095, 0.7143, 0.8095, 0.7619, 0.7619, 0.7619, 0.7619, 0.7619, 0.8095, 0.7619, 0.8095, 0.8095, 0.7619, 0.8095, 0.7619, 0.8095, 0.8095, 0.8095, 0.8095, 0.8571, 0.7619, 0.8571, 0.7143, 0.09524, 0.7619, 0.09524, 0.7619, 0.1429, 0.7143, 0.1429, 0.7143, 0.1429, 0.7619, 0.1429, 0.7619, 0.1905, 0.7143, 0.1905, 0.7143, 0.1905, 0.7619, 0.1905, 0.7619, 0.2381, 0.7143, 0.2381, 0.7143, 0.2381, 0.7619, 0.2381, 0.7619, 0.2857, 0.7143, 0.2857, 0.7143, 0.2857, 0.7619, 0.2857, 0.7619, 0.3333, 0.7143, 0.3333, 0.7143, 0.3333, 0.7619, 0.3333, 0.7619, 0.381, 0.7143, 0.381, 0.7143, 0.381, 0.7619, 0.381, 0.7619, 0.4286, 0.7143, 0.4286, 0.7143, 0.4286, 0.7619, 0.4286, 0.7619, 0.4762, 0.7143, 0.4762, 0.7143, 0.4762, 0.7619, 0.4762, 0.7619, 0.5238, 0.7143, 0.5238, 0.7143, 0.5238, 0.7619, 0.5238, 0.7619, 0.5714, 0.7143, 0.5714, 0.7143, 0.5714, 0.7619, 0.5714, 0.7619, 0.619, 0.7143, 0.619, 0.7143, 0.619, 0.7619, 0.619, 0.7619, 0.6667, 0.7143, 0.6667, 0.7143, 0.6667, 0.7619, 0.6667, 0.7619, 0.7143, 0.7143, 0.7143, 0.7143, 0.7143, 0.7619, 0.7143, 0.7619, 0.7619, 0.7143, 0.7619, 0.7143, 0.7619, 0.7619, 0.7619, 0.7619, 0.8095, 0.7143, 0.8095, 0.7143, 0.8095, 0.7619, 0.8095, 0.7619, 0.8571, 0.7143, 0.8571, 0.7143, 0.8571, 0.7619, 0.8571, 0.7619, 0.9048, 0.7143, 0.9048, 0.6667, 0.09524, 0.7143, 0.09524, 0.7143, 0.1429, 0.6667, 0.1429, 0.6667, 0.1429, 0.7143, 0.1429, 0.7143, 0.1905, 0.6667, 0.1905, 0.6667, 0.1905, 0.7143, 0.1905, 0.7143, 0.2381, 0.6667, 0.2381, 0.6667, 0.2381, 0.7143, 0.2381, 0.7143, 0.2857, 0.6667, 0.2857, 0.6667, 0.2857, 0.7143, 0.2857, 0.7143, 0.3333, 0.6667, 0.3333, 0.6667, 0.3333, 0.7143, 0.3333, 0.7143, 0.381, 0.6667, 0.381, 0.6667, 0.381, 0.7143, 0.381, 0.7143, 0.4286, 0.6667, 0.4286, 0.6667, 0.4286, 0.7143, 0.4286, 0.7143, 0.4762, 0.6667, 0.4762, 0.6667, 0.4762, 0.7143, 0.4762, 0.7143, 0.5238, 0.6667, 0.5238, 0.6667, 0.5238, 0.7143, 0.5238, 0.7143, 0.5714, 0.6667, 0.5714, 0.6667, 0.5714, 0.7143, 0.5714, 0.7143, 0.619, 0.6667, 0.619, 0.6667, 0.619, 0.7143, 0.619, 0.7143, 0.6667, 0.6667, 0.6667, 0.6667, 0.6667, 0.7143, 0.6667, 0.7143, 0.7143, 0.6667, 0.7143, 0.6667, 0.7143, 0.7143, 0.7143, 0.7143, 0.7619, 0.6667, 0.7619, 0.6667, 0.7619, 0.7143, 0.7619, 0.7143, 0.8095, 0.6667, 0.8095, 0.6667, 0.8095, 0.7143, 0.8095, 0.7143, 0.8571, 0.6667, 0.8571, 0.6667, 0.8571, 0.7143, 0.8571, 0.7143, 0.9048, 0.6667, 0.9048, 0.619, 0.04762, 0.6667, 0.04762, 0.6667, 0.09524, 0.619, 0.09524, 0.619, 0.09524, 0.6667, 0.09524, 0.6667, 0.1429, 0.619, 0.1429, 0.619, 0.1429, 0.6667, 0.1429, 0.6667, 0.1905, 0.619, 0.1905, 0.619, 0.1905, 0.6667, 0.1905, 0.6667, 0.2381, 0.619, 0.2381, 0.619, 0.2381, 0.6667, 0.2381, 0.6667, 0.2857, 0.619, 0.2857, 0.619, 0.2857, 0.6667, 0.2857, 0.6667, 0.3333, 0.619, 0.3333, 0.619, 0.3333, 0.6667, 0.3333, 0.6667, 0.381, 0.619, 0.381, 0.619, 0.381, 0.6667, 0.381, 0.6667, 0.4286, 0.619, 0.4286, 0.619, 0.4286, 0.6667, 0.4286, 0.6667, 0.4762, 0.619, 0.4762, 0.619, 0.4762, 0.6667, 0.4762, 0.6667, 0.5238, 0.619, 0.5238, 0.619, 0.5238, 0.6667, 0.5238, 0.6667, 0.5714, 0.619, 0.5714, 0.619, 0.5714, 0.6667, 0.5714, 0.6667, 0.619, 0.619, 0.619, 0.619, 0.619, 0.6667, 0.619, 0.6667, 0.6667, 0.619, 0.6667, 0.619, 0.6667, 0.6667, 0.6667, 0.6667, 0.7143, 0.619, 0.7143, 0.619, 0.7143, 0.6667, 0.7143, 0.6667, 0.7619, 0.619, 0.7619, 0.619, 0.7619, 0.6667, 0.7619, 0.6667, 0.8095, 0.619, 0.8095, 0.619, 0.8095, 0.6667, 0.8095, 0.6667, 0.8571, 0.619, 0.8571, 0.619, 0.8571, 0.6667, 0.8571, 0.6667, 0.9048, 0.619, 0.9048, 0.619, 0.9048, 0.6667, 0.9048, 0.6667, 0.9524, 0.619, 0.9524, 0.5714, 0.04762, 0.619, 0.04762, 0.619, 0.09524, 0.5714, 0.09524, 0.5714, 0.09524, 0.619, 0.09524, 0.619, 0.1429, 0.5714, 0.1429, 0.5714, 0.1429, 0.619, 0.1429, 0.619, 0.1905, 0.5714, 0.1905, 0.5714, 0.1905, 0.619, 0.1905, 0.619, 0.2381, 0.5714, 0.2381, 0.5714, 0.2381, 0.619, 0.2381, 0.619, 0.2857, 0.5714, 0.2857, 0.5714, 0.2857, 0.619, 0.2857, 0.619, 0.3333, 0.5714, 0.3333, 0.5714, 0.3333, 0.619, 0.3333, 0.619, 0.381, 0.5714, 0.381, 0.5714, 0.381, 0.619, 0.381, 0.619, 0.4286, 0.5714, 0.4286, 0.5714, 0.4286, 0.619, 0.4286, 0.619, 0.4762, 0.5714, 0.4762, 0.5714, 0.4762, 0.619, 0.4762, 0.619, 0.5238, 0.5714, 0.5238, 0.5714, 0.5238, 0.619, 0.5238, 0.619, 0.5714, 0.5714, 0.5714, 0.5714, 0.5714, 0.619, 0.5714, 0.619, 0.619, 0.5714, 0.619, 0.5714, 0.619, 0.619, 0.619, 0.619, 0.6667, 0.5714, 0.6667, 0.5714, 0.6667, 0.619, 0.6667, 0.619, 0.7143, 0.5714, 0.7143, 0.5714, 0.7143, 0.619, 0.7143, 0.619, 0.7619, 0.5714, 0.7619, 0.5714, 0.7619, 0.619, 0.7619, 0.619, 0.8095, 0.5714, 0.8095, 0.5714, 0.8095, 0.619, 0.8095, 0.619, 0.8571, 0.5714, 0.8571, 0.5714, 0.8571, 0.619, 0.8571, 0.619, 0.9048, 0.5714, 0.9048, 0.5714, 0.9048, 0.619, 0.9048, 0.619, 0.9524, 0.5714, 0.9524, 0.5238, 0.04762, 0.5714, 0.04762, 0.5714, 0.09524, 0.5238, 0.09524, 0.5238, 0.09524, 0.5714, 0.09524, 0.5714, 0.1429, 0.5238, 0.1429, 0.5238, 0.1429, 0.5714, 0.1429, 0.5714, 0.1905, 0.5238, 0.1905, 0.5238, 0.1905, 0.5714, 0.1905, 0.5714, 0.2381, 0.5238, 0.2381, 0.5238, 0.2381, 0.5714, 0.2381, 0.5714, 0.2857, 0.5238, 0.2857, 0.5238, 0.2857, 0.5714, 0.2857, 0.5714, 0.3333, 0.5238, 0.3333, 0.5238, 0.3333, 0.5714, 0.3333, 0.5714, 0.381, 0.5238, 0.381, 0.5238, 0.381, 0.5714, 0.381, 0.5714, 0.4286, 0.5238, 0.4286, 0.5238, 0.4286, 0.5714, 0.4286, 0.5714, 0.4762, 0.5238, 0.4762, 0.5238, 0.4762, 0.5714, 0.4762, 0.5714, 0.5238, 0.5238, 0.5238, 0.5238, 0.5238, 0.5714, 0.5238, 0.5714, 0.5714, 0.5238, 0.5714, 0.5238, 0.5714, 0.5714, 0.5714, 0.5714, 0.619, 0.5238, 0.619, 0.5238, 0.619, 0.5714, 0.619, 0.5714, 0.6667, 0.5238, 0.6667, 0.5238, 0.6667, 0.5714, 0.6667, 0.5714, 0.7143, 0.5238, 0.7143, 0.5238, 0.7143, 0.5714, 0.7143, 0.5714, 0.7619, 0.5238, 0.7619, 0.5238, 0.7619, 0.5714, 0.7619, 0.5714, 0.8095, 0.5238, 0.8095, 0.5238, 0.8095, 0.5714, 0.8095, 0.5714, 0.8571, 0.5238, 0.8571, 0.5238, 0.8571, 0.5714, 0.8571, 0.5714, 0.9048, 0.5238, 0.9048, 0.5238, 0.9048, 0.5714, 0.9048, 0.5714, 0.9524, 0.5238, 0.9524, 0.4762, 0.04762, 0.5238, 0.04762, 0.5238, 0.09524, 0.4762, 0.09524, 0.4762, 0.09524, 0.5238, 0.09524, 0.5238, 0.1429, 0.4762, 0.1429, 0.4762, 0.1429, 0.5238, 0.1429, 0.5238, 0.1905, 0.4762, 0.1905, 0.4762, 0.1905, 0.5238, 0.1905, 0.5238, 0.2381, 0.4762, 0.2381, 0.4762, 0.2381, 0.5238, 0.2381, 0.5238, 0.2857, 0.4762, 0.2857, 0.4762, 0.2857, 0.5238, 0.2857, 0.5238, 0.3333, 0.4762, 0.3333, 0.4762, 0.3333, 0.5238, 0.3333, 0.5238, 0.381, 0.4762, 0.381, 0.4762, 0.381, 0.5238, 0.381, 0.5238, 0.4286, 0.4762, 0.4286, 0.4762, 0.4286, 0.5238, 0.4286, 0.5238, 0.4762, 0.4762, 0.4762, 0.4762, 0.4762, 0.5238, 0.4762, 0.5238, 0.5238, 0.4762, 0.5238, 0.4762, 0.5238, 0.5238, 0.5238, 0.5238, 0.5714, 0.4762, 0.5714, 0.4762, 0.5714, 0.5238, 0.5714, 0.5238, 0.619, 0.4762, 0.619, 0.4762, 0.619, 0.5238, 0.619, 0.5238, 0.6667, 0.4762, 0.6667, 0.4762, 0.6667, 0.5238, 0.6667, 0.5238, 0.7143, 0.4762, 0.7143, 0.4762, 0.7143, 0.5238, 0.7143, 0.5238, 0.7619, 0.4762, 0.7619, 0.4762, 0.7619, 0.5238, 0.7619, 0.5238, 0.8095, 0.4762, 0.8095, 0.4762, 0.8095, 0.5238, 0.8095, 0.5238, 0.8571, 0.4762, 0.8571, 0.4762, 0.8571, 0.5238, 0.8571, 0.5238, 0.9048, 0.4762, 0.9048, 0.4762, 0.9048, 0.5238, 0.9048, 0.5238, 0.9524, 0.4762, 0.9524, 0.4286, 0.04762, 0.4762, 0.04762, 0.4762, 0.09524, 0.4286, 0.09524, 0.4286, 0.09524, 0.4762, 0.09524, 0.4762, 0.1429, 0.4286, 0.1429, 0.4286, 0.1429, 0.4762, 0.1429, 0.4762, 0.1905, 0.4286, 0.1905, 0.4286, 0.1905, 0.4762, 0.1905, 0.4762, 0.2381, 0.4286, 0.2381, 0.4286, 0.2381, 0.4762, 0.2381, 0.4762, 0.2857, 0.4286, 0.2857, 0.4286, 0.2857, 0.4762, 0.2857, 0.4762, 0.3333, 0.4286, 0.3333, 0.4286, 0.3333, 0.4762, 0.3333, 0.4762, 0.381, 0.4286, 0.381, 0.4286, 0.381, 0.4762, 0.381, 0.4762, 0.4286, 0.4286, 0.4286, 0.4286, 0.4286, 0.4762, 0.4286, 0.4762, 0.4762, 0.4286, 0.4762, 0.4286, 0.4762, 0.4762, 0.4762, 0.4762, 0.5238, 0.4286, 0.5238, 0.4286, 0.5238, 0.4762, 0.5238, 0.4762, 0.5714, 0.4286, 0.5714, 0.4286, 0.5714, 0.4762, 0.5714, 0.4762, 0.619, 0.4286, 0.619, 0.4286, 0.619, 0.4762, 0.619, 0.4762, 0.6667, 0.4286, 0.6667, 0.4286, 0.6667, 0.4762, 0.6667, 0.4762, 0.7143, 0.4286, 0.7143, 0.4286, 0.7143, 0.4762, 0.7143, 0.4762, 0.7619, 0.4286, 0.7619, 0.4286, 0.7619, 0.4762, 0.7619, 0.4762, 0.8095, 0.4286, 0.8095, 0.4286, 0.8095, 0.4762, 0.8095, 0.4762, 0.8571, 0.4286, 0.8571, 0.4286, 0.8571, 0.4762, 0.8571, 0.4762, 0.9048, 0.4286, 0.9048, 0.4286, 0.9048, 0.4762, 0.9048, 0.4762, 0.9524, 0.4286, 0.9524, 0.381, 0.04762, 0.4286, 0.04762, 0.4286, 0.09524, 0.381, 0.09524, 0.381, 0.09524, 0.4286, 0.09524, 0.4286, 0.1429, 0.381, 0.1429, 0.381, 0.1429, 0.4286, 0.1429, 0.4286, 0.1905, 0.381, 0.1905, 0.381, 0.1905, 0.4286, 0.1905, 0.4286, 0.2381, 0.381, 0.2381, 0.381, 0.2381, 0.4286, 0.2381, 0.4286, 0.2857, 0.381, 0.2857, 0.381, 0.2857, 0.4286, 0.2857, 0.4286, 0.3333, 0.381, 0.3333, 0.381, 0.3333, 0.4286, 0.3333, 0.4286, 0.381, 0.381, 0.381, 0.381, 0.381, 0.4286, 0.381, 0.4286, 0.4286, 0.381, 0.4286, 0.381, 0.4286, 0.4286, 0.4286, 0.4286, 0.4762, 0.381, 0.4762, 0.381, 0.4762, 0.4286, 0.4762, 0.4286, 0.5238, 0.381, 0.5238, 0.381, 0.5238, 0.4286, 0.5238, 0.4286, 0.5714, 0.381, 0.5714, 0.381, 0.5714, 0.4286, 0.5714, 0.4286, 0.619, 0.381, 0.619, 0.381, 0.619, 0.4286, 0.619, 0.4286, 0.6667, 0.381, 0.6667, 0.381, 0.6667, 0.4286, 0.6667, 0.4286, 0.7143, 0.381, 0.7143, 0.381, 0.7143, 0.4286, 0.7143, 0.4286, 0.7619, 0.381, 0.7619, 0.381, 0.7619, 0.4286, 0.7619, 0.4286, 0.8095, 0.381, 0.8095, 0.381, 0.8095, 0.4286, 0.8095, 0.4286, 0.8571, 0.381, 0.8571, 0.381, 0.8571, 0.4286, 0.8571, 0.4286, 0.9048, 0.381, 0.9048, 0.381, 0.9048, 0.4286, 0.9048, 0.4286, 0.9524, 0.381, 0.9524, 0.3333, 0.04762, 0.381, 0.04762, 0.381, 0.09524, 0.3333, 0.09524, 0.3333, 0.09524, 0.381, 0.09524, 0.381, 0.1429, 0.3333, 0.1429, 0.3333, 0.1429, 0.381, 0.1429, 0.381, 0.1905, 0.3333, 0.1905, 0.3333, 0.1905, 0.381, 0.1905, 0.381, 0.2381, 0.3333, 0.2381, 0.3333, 0.2381, 0.381, 0.2381, 0.381, 0.2857, 0.3333, 0.2857, 0.3333, 0.2857, 0.381, 0.2857, 0.381, 0.3333, 0.3333, 0.3333, 0.3333, 0.3333, 0.381, 0.3333, 0.381, 0.381, 0.3333, 0.381, 0.3333, 0.381, 0.381, 0.381, 0.381, 0.4286, 0.3333, 0.4286, 0.3333, 0.4286, 0.381, 0.4286, 0.381, 0.4762, 0.3333, 0.4762, 0.3333, 0.4762, 0.381, 0.4762, 0.381, 0.5238, 0.3333, 0.5238, 0.3333, 0.5238, 0.381, 0.5238, 0.381, 0.5714, 0.3333, 0.5714, 0.3333, 0.5714, 0.381, 0.5714, 0.381, 0.619, 0.3333, 0.619, 0.3333, 0.619, 0.381, 0.619, 0.381, 0.6667, 0.3333, 0.6667, 0.3333, 0.6667, 0.381, 0.6667, 0.381, 0.7143, 0.3333, 0.7143, 0.3333, 0.7143, 0.381, 0.7143, 0.381, 0.7619, 0.3333, 0.7619, 0.3333, 0.7619, 0.381, 0.7619, 0.381, 0.8095, 0.3333, 0.8095, 0.3333, 0.8095, 0.381, 0.8095, 0.381, 0.8571, 0.3333, 0.8571, 0.3333, 0.8571, 0.381, 0.8571, 0.381, 0.9048, 0.3333, 0.9048, 0.3333, 0.9048, 0.381, 0.9048, 0.381, 0.9524, 0.3333, 0.9524, 0.2857, 0.09524, 0.3333, 0.09524, 0.3333, 0.1429, 0.2857, 0.1429, 0.2857, 0.1429, 0.3333, 0.1429, 0.3333, 0.1905, 0.2857, 0.1905, 0.2857, 0.1905, 0.3333, 0.1905, 0.3333, 0.2381, 0.2857, 0.2381, 0.2857, 0.2381, 0.3333, 0.2381, 0.3333, 0.2857, 0.2857, 0.2857, 0.2857, 0.2857, 0.3333, 0.2857, 0.3333, 0.3333, 0.2857, 0.3333, 0.2857, 0.3333, 0.3333, 0.3333, 0.3333, 0.381, 0.2857, 0.381, 0.2857, 0.381, 0.3333, 0.381, 0.3333, 0.4286, 0.2857, 0.4286, 0.2857, 0.4286, 0.3333, 0.4286, 0.3333, 0.4762, 0.2857, 0.4762, 0.2857, 0.4762, 0.3333, 0.4762, 0.3333, 0.5238, 0.2857, 0.5238, 0.2857, 0.5238, 0.3333, 0.5238, 0.3333, 0.5714, 0.2857, 0.5714, 0.2857, 0.5714, 0.3333, 0.5714, 0.3333, 0.619, 0.2857, 0.619, 0.2857, 0.619, 0.3333, 0.619, 0.3333, 0.6667, 0.2857, 0.6667, 0.2857, 0.6667, 0.3333, 0.6667, 0.3333, 0.7143, 0.2857, 0.7143, 0.2857, 0.7143, 0.3333, 0.7143, 0.3333, 0.7619, 0.2857, 0.7619, 0.2857, 0.7619, 0.3333, 0.7619, 0.3333, 0.8095, 0.2857, 0.8095, 0.2857, 0.8095, 0.3333, 0.8095, 0.3333, 0.8571, 0.2857, 0.8571, 0.2857, 0.8571, 0.3333, 0.8571, 0.3333, 0.9048, 0.2857, 0.9048, 0.2381, 0.09524, 0.2857, 0.09524, 0.2857, 0.1429, 0.2381, 0.1429, 0.2381, 0.1429, 0.2857, 0.1429, 0.2857, 0.1905, 0.2381, 0.1905, 0.2381, 0.1905, 0.2857, 0.1905, 0.2857, 0.2381, 0.2381, 0.2381, 0.2381, 0.2381, 0.2857, 0.2381, 0.2857, 0.2857, 0.2381, 0.2857, 0.2381, 0.2857, 0.2857, 0.2857, 0.2857, 0.3333, 0.2381, 0.3333, 0.2381, 0.3333, 0.2857, 0.3333, 0.2857, 0.381, 0.2381, 0.381, 0.2381, 0.381, 0.2857, 0.381, 0.2857, 0.4286, 0.2381, 0.4286, 0.2381, 0.4286, 0.2857, 0.4286, 0.2857, 0.4762, 0.2381, 0.4762, 0.2381, 0.4762, 0.2857, 0.4762, 0.2857, 0.5238, 0.2381, 0.5238, 0.2381, 0.5238, 0.2857, 0.5238, 0.2857, 0.5714, 0.2381, 0.5714, 0.2381, 0.5714, 0.2857, 0.5714, 0.2857, 0.619, 0.2381, 0.619, 0.2381, 0.619, 0.2857, 0.619, 0.2857, 0.6667, 0.2381, 0.6667, 0.2381, 0.6667, 0.2857, 0.6667, 0.2857, 0.7143, 0.2381, 0.7143, 0.2381, 0.7143, 0.2857, 0.7143, 0.2857, 0.7619, 0.2381, 0.7619, 0.2381, 0.7619, 0.2857, 0.7619, 0.2857, 0.8095, 0.2381, 0.8095, 0.2381, 0.8095, 0.2857, 0.8095, 0.2857, 0.8571, 0.2381, 0.8571, 0.2381, 0.8571, 0.2857, 0.8571, 0.2857, 0.9048, 0.2381, 0.9048, 0.1905, 0.1429, 0.2381, 0.1429, 0.2381, 0.1905, 0.1905, 0.1905, 0.1905, 0.1905, 0.2381, 0.1905, 0.2381, 0.2381, 0.1905, 0.2381, 0.1905, 0.2381, 0.2381, 0.2381, 0.2381, 0.2857, 0.1905, 0.2857, 0.1905, 0.2857, 0.2381, 0.2857, 0.2381, 0.3333, 0.1905, 0.3333, 0.1905, 0.3333, 0.2381, 0.3333, 0.2381, 0.381, 0.1905, 0.381, 0.1905, 0.381, 0.2381, 0.381, 0.2381, 0.4286, 0.1905, 0.4286, 0.1905, 0.4286, 0.2381, 0.4286, 0.2381, 0.4762, 0.1905, 0.4762, 0.1905, 0.4762, 0.2381, 0.4762, 0.2381, 0.5238, 0.1905, 0.5238, 0.1905, 0.5238, 0.2381, 0.5238, 0.2381, 0.5714, 0.1905, 0.5714, 0.1905, 0.5714, 0.2381, 0.5714, 0.2381, 0.619, 0.1905, 0.619, 0.1905, 0.619, 0.2381, 0.619, 0.2381, 0.6667, 0.1905, 0.6667, 0.1905, 0.6667, 0.2381, 0.6667, 0.2381, 0.7143, 0.1905, 0.7143, 0.1905, 0.7143, 0.2381, 0.7143, 0.2381, 0.7619, 0.1905, 0.7619, 0.1905, 0.7619, 0.2381, 0.7619, 0.2381, 0.8095, 0.1905, 0.8095, 0.1905, 0.8095, 0.2381, 0.8095, 0.2381, 0.8571, 0.1905, 0.8571, 0.1429, 0.1905, 0.1905, 0.1905, 0.1905, 0.2381, 0.1429, 0.2381, 0.1429, 0.2381, 0.1905, 0.2381, 0.1905, 0.2857, 0.1429, 0.2857, 0.1429, 0.2857, 0.1905, 0.2857, 0.1905, 0.3333, 0.1429, 0.3333, 0.1429, 0.3333, 0.1905, 0.3333, 0.1905, 0.381, 0.1429, 0.381, 0.1429, 0.381, 0.1905, 0.381, 0.1905, 0.4286, 0.1429, 0.4286, 0.1429, 0.4286, 0.1905, 0.4286, 0.1905, 0.4762, 0.1429, 0.4762, 0.1429, 0.4762, 0.1905, 0.4762, 0.1905, 0.5238, 0.1429, 0.5238, 0.1429, 0.5238, 0.1905, 0.5238, 0.1905, 0.5714, 0.1429, 0.5714, 0.1429, 0.5714, 0.1905, 0.5714, 0.1905, 0.619, 0.1429, 0.619, 0.1429, 0.619, 0.1905, 0.619, 0.1905, 0.6667, 0.1429, 0.6667, 0.1429, 0.6667, 0.1905, 0.6667, 0.1905, 0.7143, 0.1429, 0.7143, 0.1429, 0.7143, 0.1905, 0.7143, 0.1905, 0.7619, 0.1429, 0.7619, 0.1429, 0.7619, 0.1905, 0.7619, 0.1905, 0.8095, 0.1429, 0.8095, 0.09524, 0.2381, 0.1429, 0.2381, 0.1429, 0.2857, 0.09524, 0.2857, 0.09524, 0.2857, 0.1429, 0.2857, 0.1429, 0.3333, 0.09524, 0.3333, 0.09524, 0.3333, 0.1429, 0.3333, 0.1429, 0.381, 0.09524, 0.381, 0.09524, 0.381, 0.1429, 0.381, 0.1429, 0.4286, 0.09524, 0.4286, 0.09524, 0.4286, 0.1429, 0.4286, 0.1429, 0.4762, 0.09524, 0.4762, 0.09524, 0.4762, 0.1429, 0.4762, 0.1429, 0.5238, 0.09524, 0.5238, 0.09524, 0.5238, 0.1429, 0.5238, 0.1429, 0.5714, 0.09524, 0.5714, 0.09524, 0.5714, 0.1429, 0.5714, 0.1429, 0.619, 0.09524, 0.619, 0.09524, 0.619, 0.1429, 0.619, 0.1429, 0.6667, 0.09524, 0.6667, 0.09524, 0.6667, 0.1429, 0.6667, 0.1429, 0.7143, 0.09524, 0.7143, 0.09524, 0.7143, 0.1429, 0.7143, 0.1429, 0.7619, 0.09524, 0.7619, 0.04762, 0.3333, 0.09524, 0.3333, 0.09524, 0.381, 0.04762, 0.381, 0.04762, 0.381, 0.09524, 0.381, 0.09524, 0.4286, 0.04762, 0.4286, 0.04762, 0.4286, 0.09524, 0.4286, 0.09524, 0.4762, 0.04762, 0.4762, 0.04762, 0.4762, 0.09524, 0.4762, 0.09524, 0.5238, 0.04762, 0.5238, 0.04762, 0.5238, 0.09524, 0.5238, 0.09524, 0.5714, 0.04762, 0.5714, 0.04762, 0.5714, 0.09524, 0.5714, 0.09524, 0.619, 0.04762, 0.619, 0.04762, 0.619, 0.09524, 0.619, 0.09524, 0.6667, 0.04762, 0.6667, 0.0, 0.0, 0.4762, 0.9524, 0.5238, 0.9524, 0.0, 0.0, 0.9524, 0.5238, 0.9524, 0.4762, 0.4762, 0.04762, 0.0, 0.0, 0.5238, 0.04762, 0.04762, 0.5238, 0.0, 0.0, 0.04762, 0.4762, 0.4762, 0.9524, 0.0, 0.0, 0.0, 0.0, 0.4286, 0.9524, 0.5714, 0.9524, 0.0, 0.0, 0.0, 0.0, 0.5238, 0.9524, 0.619, 0.9524, 0.0, 0.0, 0.0, 0.0, 0.5714, 0.9524, 0.6667, 0.9524, 0.0, 0.0, 0.0, 0.0, 0.619, 0.9524, 0.0, 0.0, 0.6667, 0.9524, 0.0, 0.0, 0.6667, 0.9524, 0.6667, 0.9048, 0.7143, 0.9048, 0.0, 0.0, 0.7619, 0.9048, 0.0, 0.0, 0.0, 0.0, 0.7143, 0.9048, 0.0, 0.0, 0.7619, 0.9048, 0.0, 0.0, 0.0, 0.0, 0.0, 0.0, 0.0, 0.0, 0.7619, 0.9048, 0.7619, 0.8571, 0.0, 0.0, 0.0, 0.0, 0.0, 0.0, 0.8095, 0.8095, 0.8571, 0.8095, 0.0, 0.0, 0.0, 0.0, 0.8571, 0.8095, 0.0, 0.0, 0.8571, 0.8095, 0.8571, 0.7619, 0.9048, 0.7619, 0.0, 0.0, 0.0, 0.0, 0.9048, 0.7619, 0.0, 0.0, 0.9048, 0.7143, 0.0, 0.0, 0.0, 0.0, 0.9048, 0.7619, 0.0, 0.0, 0.0, 0.0, 0.0, 0.0, 0.9048, 0.7143, 0.9048, 0.6667, 0.0, 0.0, 0.0, 0.0, 0.9524, 0.619, 0.0, 0.0, 0.0, 0.0, 0.0, 0.0, 0.9524, 0.5714, 0.0, 0.0, 0.0, 0.0, 0.9524, 0.619, 0.9524, 0.5238, 0.0, 0.0, 0.0, 0.0, 0.9524, 0.5714, 0.9524, 0.4286, 0.0, 0.0, 0.0, 0.0, 0.9524, 0.4762, 0.9524, 0.381, 0.0, 0.0, 0.0, 0.0, 0.9524, 0.4286, 0.9524, 0.3333, 0.0, 0.0, 0.0, 0.0, 0.9524, 0.381, 0.0, 0.0, 0.9524, 0.3333, 0.0, 0.0, 0.9048, 0.2857, 0.0, 0.0, 0.9524, 0.3333, 0.9048, 0.3333, 0.9048, 0.2381, 0.0, 0.0, 0.0, 0.0, 0.9048, 0.2857, 0.0, 0.0, 0.9048, 0.2381, 0.0, 0.0, 0.8571, 0.1905, 0.0, 0.0, 0.9048, 0.2381, 0.8571, 0.2381, 0.0, 0.0, 0.8571, 0.1905, 0.0, 0.0, 0.8095, 0.1429, 0.0, 0.0, 0.8571, 0.1905, 0.8095, 0.1905, 0.0, 0.0, 0.8095, 0.1429, 0.0, 0.0, 0.7619, 0.09524, 0.0, 0.0, 0.8095, 0.1429, 0.7619, 0.1429, 0.0, 0.0, 0.7619, 0.09524, 0.0, 0.0, 0.7143, 0.09524, 0.0, 0.0, 0.0, 0.0, 0.7619, 0.09524, 0.6667, 0.04762, 0.0, 0.0, 0.7143, 0.09524, 0.6667, 0.09524, 0.0, 0.0, 0.6667, 0.04762, 0.0, 0.0, 0.619, 0.04762, 0.0, 0.0, 0.0, 0.0, 0.6667, 0.04762, 0.5714, 0.04762, 0.0, 0.0, 0.0, 0.0, 0.619, 0.04762, 0.5238, 0.04762, 0.0, 0.0, 0.0, 0.0, 0.5714, 0.04762, 0.4286, 0.04762, 0.0, 0.0, 0.0, 0.0, 0.4762, 0.04762, 0.381, 0.04762, 0.0, 0.0, 0.0, 0.0, 0.4286, 0.04762, 0.3333, 0.04762, 0.0, 0.0, 0.0, 0.0, 0.381, 0.04762, 0.0, 0.0, 0.3333, 0.04762, 0.0, 0.0, 0.3333, 0.04762, 0.3333, 0.09524, 0.2857, 0.09524, 0.0, 0.0, 0.2381, 0.09524, 0.0, 0.0, 0.0, 0.0, 0.2857, 0.09524, 0.0, 0.0, 0.2381, 0.09524, 0.0, 0.0, 0.2381, 0.09524, 0.2381, 0.1429, 0.1905, 0.1429, 0.0, 0.0, 0.0, 0.0, 0.1905, 0.1429, 0.0, 0.0, 0.1905, 0.1429, 0.1905, 0.1905, 0.1429, 0.1905, 0.0, 0.0, 0.0, 0.0, 0.1429, 0.1905, 0.0, 0.0, 0.1429, 0.1905, 0.1429, 0.2381, 0.09524, 0.2381, 0.0, 0.0, 0.0, 0.0, 0.09524, 0.2381, 0.0, 0.0, 0.09524, 0.2857, 0.0, 0.0, 0.0, 0.0, 0.09524, 0.2381, 0.09524, 0.2857, 0.09524, 0.3333, 0.04762, 0.3333, 0.0, 0.0, 0.0, 0.0, 0.04762, 0.3333, 0.0, 0.0, 0.04762, 0.381, 0.0, 0.0, 0.0, 0.0, 0.04762, 0.3333, 0.04762, 0.4286, 0.0, 0.0, 0.0, 0.0, 0.04762, 0.381, 0.04762, 0.4762, 0.0, 0.0, 0.0, 0.0, 0.04762, 0.4286, 0.04762, 0.5714, 0.0, 0.0, 0.0, 0.0, 0.04762, 0.5238, 0.04762, 0.619, 0.0, 0.0, 0.0, 0.0, 0.04762, 0.5714, 0.04762, 0.6667, 0.0, 0.0, 0.0, 0.0, 0.04762, 0.619, 0.0, 0.0, 0.04762, 0.6667, 0.0, 0.0, 0.09524, 0.7143, 0.0, 0.0, 0.04762, 0.6667, 0.09524, 0.6667, 0.09524, 0.7619, 0.0, 0.0, 0.0, 0.0, 0.09524, 0.7143, 0.0, 0.0, 0.09524, 0.7619, 0.0, 0.0, 0.1429, 0.8095, 0.0, 0.0, 0.09524, 0.7619, 0.1429, 0.7619, 0.0, 0.0, 0.1429, 0.8095, 0.0, 0.0, 0.1905, 0.8571, 0.0, 0.0, 0.1429, 0.8095, 0.1905, 0.8095, 0.0, 0.0, 0.1905, 0.8571, 0.0, 0.0, 0.2381, 0.9048, 0.0, 0.0, 0.1905, 0.8571, 0.2381, 0.8571, 0.0, 0.0, 0.2381, 0.9048, 0.0, 0.0, 0.2857, 0.9048, 0.0, 0.0, 0.0, 0.0, 0.2381, 0.9048, 0.3333, 0.9524, 0.0, 0.0, 0.2857, 0.9048, 0.3333, 0.9048, 0.0, 0.0, 0.3333, 0.9524, 0.0, 0.0, 0.381, 0.9524, 0.0, 0.0, 0.0, 0.0, 0.3333, 0.9524, 0.4286, 0.9524, 0.0, 0.0, 0.0, 0.0, 0.381, 0.9524])
me_plane_001.update()
me_cube_001 = bpy.data.meshes.new('Cube.001')
me_cube_001.from_pydata([(-2.789, -0.4572, 0.0), (-3.018, -0.4572, 0.0), (-0.4492, -0.4572, 1.133), (-0.3901, -0.4572, 0.9117), (-2.588, -0.4572, 0.5594), (-2.529, -0.4572, 0.3386), (-2.728, -0.4572, 0.5015), (-2.614, -0.4572, 0.3036), (-2.848, -0.4572, 0.4095), (-2.686, -0.4572, 0.2479), (-2.789, -0.4572, -0.3048), (-2.94, -0.4572, 0.2896), (-2.742, -0.4572, 0.1753), (-2.998, -0.4572, 0.1499), (-2.777, -0.4572, 0.09072), (-3.018, -0.4572, -0.3048), (-3.018, -0.4572, -0.3048), (-2.789, -0.4572, -0.3048), (-2.998, -0.6096, 0.1499), (-2.742, -0.6096, 0.1753), (-2.94, -0.6096, 0.2896), (-2.789, -0.6096, -0.3048), (-2.686, -0.6096, 0.2479), (-2.848, -0.6096, 0.4095), (-0.4492, -0.6096, 1.133), (-2.614, -0.6096, 0.3036), (-3.018, -0.6096, -2.267e-08), (-2.728, -0.6096, 0.5015), (-2.789, -0.6096, -2.267e-08), (-2.529, -0.6096, 0.3386), (-2.588, -0.6096, 0.5594), (-0.3901, -0.6096, 0.9117), (0.4492, -0.4572, 1.133), (0.3901, -0.4572, 0.9117), (2.588, -0.4572, 0.5594), (2.529, -0.4572, 0.3386), (2.728, -0.4572, 0.5015), (2.614, -0.4572, 0.3036), (2.848, -0.4572, 0.4095), (2.686, -0.4572, 0.2479), (2.94, -0.4572, 0.2896), (2.742, -0.4572, 0.1753), (2.998, -0.4572, 0.1499), (2.777, -0.4572, 0.09072), (3.018, -0.4572, -0.3048), (2.789, -0.4572, -0.3048), (3.018, -0.4572, -1.907e-06), (2.789, -0.4572, -1.907e-06), (-2.728, 0.4572, 0.5015), (-2.614, 0.4572, 0.3036), (-2.848, 0.4572, 0.4095), (-2.686, 0.4572, 0.2479), (-2.94, 0.4572, 0.2896), (-2.742, 0.4572, 0.1753), (-2.998, 0.4572, 0.1499), (-2.777, 0.4572, 0.09072), (-3.018, 0.4572, -0.3048), (-2.789, 0.4572, -0.3048), (-3.018, 0.4572, 1.295e-09), (-2.789, 0.4572, 1.295e-09), (-2.529, 0.4572, 0.3386), (-2.588, 0.4572, 0.5594), (-0.3901, 0.4572, 0.9117), (-0.4492, 0.4572, 1.133), (2.789, 0.4572, -1.906e-06), (3.018, 0.4572, -1.906e-06), (2.789, 0.4572, -0.3048), (3.018, 0.4572, -0.3048), (2.777, 0.4572, 0.09072), (2.998, 0.4572, 0.1499), (2.742, 0.4572, 0.1753), (2.94, 0.4572, 0.2896), (2.686, 0.4572, 0.2479), (2.848, 0.4572, 0.4095), (2.614, 0.4572, 0.3036), (2.728, 0.4572, 0.5015), (2.529, 0.4572, 0.3386), (2.588, 0.4572, 0.5594), (0.3901, 0.4572, 0.9117), (0.4492, 0.4572, 1.133), (-2.777, -0.6096, 0.09072), (-3.018, -0.6096, -0.3048), (-3.018, -0.6096, -0.3048), (-2.789, -0.6096, -0.3048), (0.4492, -0.6096, 1.133), (0.3901, -0.6096, 0.9117), (2.588, -0.6096, 0.5594), (2.529, -0.6096, 0.3386), (2.728, -0.6096, 0.5015), (2.614, -0.6096, 0.3036), (2.848, -0.6096, 0.4095), (2.686, -0.6096, 0.2479), (2.94, -0.6096, 0.2896), (2.742, -0.6096, 0.1753), (2.998, -0.6096, 0.1499), (2.777, -0.6096, 0.09072), (3.018, -0.6096, -0.3048), (2.789, -0.6096, -0.3048), (3.018, -0.6096, -1.93e-06), (2.789, -0.6096, -1.93e-06), (-2.728, 0.6096, 0.5015), (-2.614, 0.6096, 0.3036), (-2.848, 0.6096, 0.4095), (-2.686, 0.6096, 0.2479), (-2.94, 0.6096, 0.2896), (-2.742, 0.6096, 0.1753), (-2.998, 0.6096, 0.1499), (-2.777, 0.6096, 0.09072), (-3.018, 0.6096, -0.3048), (-2.789, 0.6096, -0.3048), (-3.018, 0.6096, 3.57e-09), (-2.789, 0.6096, 3.57e-09), (-2.529, 0.6096, 0.3386), (-2.588, 0.6096, 0.5594), (-0.3901, 0.6096, 0.9117), (-0.4492, 0.6096, 1.133), (2.789, 0.6096, -1.904e-06), (3.018, 0.6096, -1.904e-06), (2.789, 0.6096, -0.3048), (3.018, 0.6096, -0.3048), (2.777, 0.6096, 0.09072), (2.998, 0.6096, 0.1499), (2.742, 0.6096, 0.1753), (2.94, 0.6096, 0.2896), (2.686, 0.6096, 0.2479), (2.848, 0.6096, 0.4095), (2.614, 0.6096, 0.3036), (2.728, 0.6096, 0.5015), (2.529, 0.6096, 0.3386), (2.588, 0.6096, 0.5594), (0.3901, 0.6096, 0.9117), (0.4492, 0.6096, 1.133)], [], [(22, 23, 20, 19), (17, 0, 1, 16), (18, 26, 28, 80), (14, 13, 11, 12), (9, 12, 11, 8), (22, 25, 27, 23), (99, 95, 94, 98), (93, 91, 90, 92), (95, 93, 92, 94), (13, 14, 0, 1), (10, 17, 16, 15), (83, 82, 26, 28), (98, 96, 97, 99), (6, 4, 5, 7), (89, 87, 86, 88), (21, 81, 82, 83), (37, 36, 34, 35), (35, 34, 32, 33), (43, 42, 40, 41), (47, 46, 42, 43), (46, 47, 45, 44), (39, 38, 36, 37), (41, 40, 38, 39), (68, 70, 71, 69), (70, 72, 73, 71), (58, 54, 55, 59), (64, 68, 69, 65), (61, 63, 62, 60), (76, 78, 79, 77), (50, 48, 49, 51), (74, 76, 77, 75), (59, 57, 56, 58), (65, 67, 66, 64), (54, 52, 53, 55), (52, 50, 51, 53), (48, 61, 60, 49), (72, 74, 75, 73), (9, 8, 6, 7), (2, 3, 5, 4), (80, 19, 20, 18), (27, 25, 29, 30), (87, 85, 84, 86), (91, 89, 88, 90), (24, 30, 29, 31), (44, 45, 97, 96), (4, 6, 27, 30), (6, 8, 23, 27), (45, 47, 99, 97), (39, 37, 89, 91), (12, 9, 22, 19), (46, 44, 96, 98), (33, 32, 84, 85), (7, 5, 29, 25), (42, 46, 98, 94), (34, 36, 88, 86), (14, 12, 19, 80), (47, 43, 95, 99), (10, 0, 28, 21), (36, 38, 90, 88), (8, 11, 20, 23), (40, 42, 94, 92), (11, 13, 18, 20), (41, 39, 91, 93), (0, 17, 83, 28), (35, 33, 85, 87), (5, 3, 31, 29), (37, 35, 87, 89), (15, 16, 82, 81), (0, 14, 80, 28), (43, 41, 93, 95), (38, 40, 92, 90), (13, 1, 26, 18), (1, 15, 81, 26), (32, 34, 86, 84), (17, 10, 21, 83), (16, 1, 26, 82), (2, 4, 30, 24), (9, 7, 25, 22), (10, 15, 81, 21), (3, 2, 24, 31), (120, 121, 123, 122), (122, 123, 125, 124), (110, 111, 107, 106), (116, 117, 121, 120), (113, 112, 114, 115), (128, 129, 131, 130), (102, 103, 101, 100), (126, 127, 129, 128), (111, 110, 108, 109), (117, 116, 118, 119), (106, 107, 105, 104), (104, 105, 103, 102), (100, 101, 112, 113), (124, 125, 127, 126), (50, 52, 104, 102), (74, 72, 124, 126), (64, 66, 118, 116), (53, 51, 103, 105), (62, 63, 115, 114), (49, 60, 112, 101), (66, 67, 119, 118), (61, 48, 100, 113), (69, 71, 123, 121), (48, 50, 102, 100), (54, 58, 110, 106), (63, 61, 113, 115), (77, 79, 131, 129), (60, 62, 114, 112), (71, 73, 125, 123), (59, 55, 107, 111), (70, 68, 120, 122), (68, 64, 116, 120), (76, 74, 126, 128), (51, 49, 101, 103), (52, 54, 106, 104), (72, 70, 122, 124), (58, 56, 108, 110), (55, 53, 105, 107), (73, 75, 127, 125), (67, 65, 117, 119), (57, 59, 111, 109), (75, 77, 129, 127), (65, 69, 121, 117), (56, 57, 109, 108), (79, 78, 130, 131), (78, 76, 128, 130)])
_uv = me_cube_001.uv_layers.new(name='UVMap')
_uv.uv.foreach_set('vector', [0.0, 0.0, 0.0, 0.0, 0.0, 0.0, 0.0, 0.0, 0.375, 1.0, 0.0, 0.0, 0.0, 0.0, 0.375, 1.0, 0.0, 0.0, 0.0, 0.0, 0.0, 0.0, 0.0, 0.0, 0.0, 0.0, 0.0, 0.0, 0.0, 0.0, 0.0, 0.0, 0.0, 0.0, 0.0, 0.0, 0.0, 0.0, 0.0, 0.0, 0.0, 0.0, 0.0, 0.0, 0.0, 0.0, 0.0, 0.0, 0.375, 1.0, 0.375, 1.0, 0.375, 1.0, 0.375, 1.0, 0.375, 1.0, 0.375, 1.0, 0.375, 1.0, 0.375, 1.0, 0.375, 1.0, 0.375, 1.0, 0.375, 1.0, 0.375, 1.0, 0.0, 0.0, 0.0, 0.0, 0.0, 0.0, 0.0, 0.0, 0.375, 1.0, 0.375, 1.0, 0.375, 1.0, 0.375, 1.0, 0.375, 1.0, 0.375, 1.0, 0.0, 0.0, 0.0, 0.0, 0.375, 1.0, 0.375, 1.0, 0.375, 1.0, 0.375, 1.0, 0.0, 0.0, 0.0, 0.0, 0.0, 0.0, 0.0, 0.0, 0.375, 1.0, 0.375, 1.0, 0.375, 1.0, 0.375, 1.0, 0.375, 1.0, 0.375, 1.0, 0.375, 1.0, 0.375, 1.0, 0.375, 1.0, 0.375, 1.0, 0.375, 1.0, 0.375, 1.0, 0.375, 1.0, 0.375, 1.0, 0.375, 1.0, 0.375, 1.0, 0.375, 1.0, 0.375, 1.0, 0.375, 1.0, 0.375, 1.0, 0.375, 1.0, 0.375, 1.0, 0.375, 1.0, 0.375, 1.0, 0.375, 1.0, 0.375, 1.0, 0.375, 1.0, 0.375, 1.0, 0.375, 1.0, 0.375, 1.0, 0.375, 1.0, 0.375, 1.0, 0.375, 1.0, 0.375, 1.0, 0.375, 1.0, 0.375, 1.0, 0.375, 1.0, 0.375, 1.0, 0.375, 1.0, 0.375, 1.0, 0.375, 1.0, 0.375, 1.0, 0.375, 1.0, 0.375, 1.0, 0.375, 1.0, 0.375, 1.0, 0.375, 1.0, 0.375, 1.0, 0.375, 1.0, 0.375, 1.0, 0.375, 1.0, 0.375, 1.0, 0.375, 1.0, 0.375, 1.0, 0.375, 1.0, 0.375, 1.0, 0.375, 1.0, 0.375, 1.0, 0.375, 1.0, 0.375, 1.0, 0.375, 1.0, 0.375, 1.0, 0.375, 1.0, 0.375, 1.0, 0.375, 1.0, 0.375, 1.0, 0.375, 1.0, 0.375, 1.0, 0.375, 1.0, 0.375, 1.0, 0.375, 1.0, 0.375, 1.0, 0.375, 1.0, 0.375, 1.0, 0.375, 1.0, 0.375, 1.0, 0.375, 1.0, 0.375, 1.0, 0.375, 1.0, 0.375, 1.0, 0.375, 1.0, 0.375, 1.0, 0.375, 1.0, 0.375, 1.0, 0.375, 1.0, 0.375, 1.0, 0.375, 1.0, 0.375, 1.0, 0.375, 1.0, 0.375, 1.0, 0.375, 1.0, 0.375, 1.0, 0.0, 0.0, 0.0, 0.0, 0.0, 0.0, 0.0, 0.0, 0.0, 0.0, 0.0, 0.0, 0.0, 0.0, 0.0, 0.0, 0.0, 0.0, 0.0, 0.0, 0.0, 0.0, 0.0, 0.0, 0.0, 0.0, 0.0, 0.0, 0.0, 0.0, 0.0, 0.0, 0.375, 1.0, 0.375, 1.0, 0.375, 1.0, 0.375, 1.0, 0.375, 1.0, 0.375, 1.0, 0.375, 1.0, 0.375, 1.0, 0.0, 0.0, 0.0, 0.0, 0.0, 0.0, 0.0, 0.0, 0.375, 1.0, 0.375, 1.0, 0.375, 1.0, 0.375, 1.0, 0.0, 0.0, 0.0, 0.0, 0.0, 0.0, 0.0, 0.0, 0.0, 0.0, 0.0, 0.0, 0.0, 0.0, 0.0, 0.0, 0.375, 1.0, 0.375, 1.0, 0.375, 1.0, 0.375, 1.0, 0.375, 1.0, 0.375, 1.0, 0.375, 1.0, 0.375, 1.0, 0.0, 0.0, 0.0, 0.0, 0.0, 0.0, 0.0, 0.0, 0.375, 1.0, 0.375, 1.0, 0.375, 1.0, 0.375, 1.0, 0.375, 1.0, 0.375, 1.0, 0.375, 1.0, 0.375, 1.0, 0.0, 0.0, 0.0, 0.0, 0.0, 0.0, 0.0, 0.0, 0.375, 1.0, 0.375, 1.0, 0.375, 1.0, 0.375, 1.0, 0.375, 1.0, 0.375, 1.0, 0.375, 1.0, 0.375, 1.0, 0.0, 0.0, 0.0, 0.0, 0.0, 0.0, 0.0, 0.0, 0.375, 1.0, 0.375, 1.0, 0.375, 1.0, 0.375, 1.0, 0.0, 0.0, 0.0, 0.0, 0.0, 0.0, 0.0, 0.0, 0.375, 1.0, 0.375, 1.0, 0.375, 1.0, 0.375, 1.0, 0.0, 0.0, 0.0, 0.0, 0.0, 0.0, 0.0, 0.0, 0.375, 1.0, 0.375, 1.0, 0.375, 1.0, 0.375, 1.0, 0.0, 0.0, 0.0, 0.0, 0.0, 0.0, 0.0, 0.0, 0.375, 1.0, 0.375, 1.0, 0.375, 1.0, 0.375, 1.0, 0.0, 0.0, 0.375, 1.0, 0.375, 1.0, 0.0, 0.0, 0.375, 1.0, 0.375, 1.0, 0.375, 1.0, 0.375, 1.0, 0.0, 0.0, 0.0, 0.0, 0.0, 0.0, 0.0, 0.0, 0.375, 1.0, 0.375, 1.0, 0.375, 1.0, 0.375, 1.0, 0.375, 1.0, 0.375, 1.0, 0.375, 1.0, 0.375, 1.0, 0.0, 0.0, 0.0, 0.0, 0.0, 0.0, 0.0, 0.0, 0.375, 1.0, 0.375, 1.0, 0.375, 1.0, 0.375, 1.0, 0.375, 1.0, 0.375, 1.0, 0.375, 1.0, 0.375, 1.0, 0.0, 0.0, 0.0, 0.0, 0.0, 0.0, 0.0, 0.0, 0.0, 0.0, 0.0, 0.0, 0.0, 0.0, 0.0, 0.0, 0.375, 1.0, 0.375, 1.0, 0.375, 1.0, 0.375, 1.0, 0.375, 1.0, 0.375, 1.0, 0.375, 1.0, 0.375, 1.0, 0.375, 1.0, 0.0, 0.0, 0.0, 0.0, 0.375, 1.0, 0.0, 0.0, 0.0, 0.0, 0.0, 0.0, 0.0, 0.0, 0.0, 0.0, 0.0, 0.0, 0.0, 0.0, 0.0, 0.0, 0.375, 1.0, 0.375, 1.0, 0.375, 1.0, 0.375, 1.0, 0.0, 0.0, 0.0, 0.0, 0.0, 0.0, 0.0, 0.0, 0.375, 1.0, 0.375, 1.0, 0.375, 1.0, 0.375, 1.0, 0.375, 1.0, 0.375, 1.0, 0.375, 1.0, 0.375, 1.0, 0.375, 1.0, 0.375, 1.0, 0.375, 1.0, 0.375, 1.0, 0.375, 1.0, 0.375, 1.0, 0.375, 1.0, 0.375, 1.0, 0.375, 1.0, 0.375, 1.0, 0.375, 1.0, 0.375, 1.0, 0.375, 1.0, 0.375, 1.0, 0.375, 1.0, 0.375, 1.0, 0.375, 1.0, 0.375, 1.0, 0.375, 1.0, 0.375, 1.0, 0.375, 1.0, 0.375, 1.0, 0.375, 1.0, 0.375, 1.0, 0.375, 1.0, 0.375, 1.0, 0.375, 1.0, 0.375, 1.0, 0.375, 1.0, 0.375, 1.0, 0.375, 1.0, 0.375, 1.0, 0.375, 1.0, 0.375, 1.0, 0.375, 1.0, 0.375, 1.0, 0.375, 1.0, 0.375, 1.0, 0.375, 1.0, 0.375, 1.0, 0.375, 1.0, 0.375, 1.0, 0.375, 1.0, 0.375, 1.0, 0.375, 1.0, 0.375, 1.0, 0.375, 1.0, 0.375, 1.0, 0.375, 1.0, 0.375, 1.0, 0.375, 1.0, 0.375, 1.0, 0.375, 1.0, 0.375, 1.0, 0.375, 1.0, 0.375, 1.0, 0.375, 1.0, 0.375, 1.0, 0.375, 1.0, 0.375, 1.0, 0.375, 1.0, 0.375, 1.0, 0.375, 1.0, 0.375, 1.0, 0.375, 1.0, 0.375, 1.0, 0.375, 1.0, 0.375, 1.0, 0.375, 1.0, 0.375, 1.0, 0.375, 1.0, 0.375, 1.0, 0.375, 1.0, 0.375, 1.0, 0.375, 1.0, 0.375, 1.0, 0.375, 1.0, 0.375, 1.0, 0.375, 1.0, 0.375, 1.0, 0.375, 1.0, 0.375, 1.0, 0.375, 1.0, 0.375, 1.0, 0.375, 1.0, 0.375, 1.0, 0.375, 1.0, 0.375, 1.0, 0.375, 1.0, 0.375, 1.0, 0.375, 1.0, 0.375, 1.0, 0.375, 1.0, 0.375, 1.0, 0.375, 1.0, 0.375, 1.0, 0.375, 1.0, 0.375, 1.0, 0.375, 1.0, 0.375, 1.0, 0.375, 1.0, 0.375, 1.0, 0.375, 1.0, 0.375, 1.0, 0.375, 1.0, 0.375, 1.0, 0.375, 1.0, 0.375, 1.0, 0.375, 1.0, 0.375, 1.0, 0.375, 1.0, 0.375, 1.0, 0.375, 1.0, 0.375, 1.0, 0.375, 1.0, 0.375, 1.0, 0.375, 1.0, 0.375, 1.0, 0.375, 1.0, 0.375, 1.0, 0.375, 1.0, 0.375, 1.0, 0.375, 1.0, 0.375, 1.0, 0.375, 1.0, 0.375, 1.0, 0.375, 1.0, 0.375, 1.0, 0.375, 1.0, 0.375, 1.0, 0.375, 1.0, 0.375, 1.0, 0.375, 1.0, 0.375, 1.0, 0.375, 1.0, 0.375, 1.0, 0.375, 1.0, 0.375, 1.0, 0.375, 1.0, 0.375, 1.0, 0.375, 1.0, 0.375, 1.0, 0.375, 1.0, 0.375, 1.0, 0.375, 1.0, 0.375, 1.0, 0.375, 1.0, 0.375, 1.0, 0.375, 1.0, 0.375, 1.0, 0.375, 1.0, 0.375, 1.0, 0.375, 1.0, 0.375, 1.0, 0.375, 1.0, 0.375, 1.0, 0.375, 1.0, 0.375, 1.0, 0.375, 1.0, 0.375, 1.0, 0.375, 1.0, 0.375, 1.0, 0.375, 1.0, 0.375, 1.0, 0.375, 1.0, 0.375, 1.0, 0.375, 1.0, 0.375, 1.0, 0.375, 1.0, 0.375, 1.0, 0.375, 1.0, 0.375, 1.0, 0.375, 1.0, 0.375, 1.0, 0.375, 1.0, 0.375, 1.0])
me_cube_001.update()
me_cylinder = bpy.data.meshes.new('Cylinder')
me_cylinder.from_pydata([(0.0, 0.3048, 0.0), (0.0, 0.3048, 8.714), (0.05946, 0.2989, 0.0), (0.05946, 0.2989, 8.714), (0.1166, 0.2816, 0.0), (0.1166, 0.2816, 8.714), (0.1693, 0.2534, 0.0), (0.1693, 0.2534, 8.714), (0.2155, 0.2155, 0.0), (0.2155, 0.2155, 8.714), (0.2534, 0.1693, 0.0), (0.2534, 0.1693, 8.714), (0.2816, 0.1166, 0.0), (0.2816, 0.1166, 8.714), (0.2989, 0.05946, 0.0), (0.2989, 0.05946, 8.714), (0.3048, 0.0, 0.0), (0.3048, 0.0, 8.714), (0.2989, -0.05946, 0.0), (0.2989, -0.05946, 8.714), (0.2816, -0.1166, 0.0), (0.2816, -0.1166, 8.714), (0.2534, -0.1693, 0.0), (0.2534, -0.1693, 8.714), (0.2155, -0.2155, 0.0), (0.2155, -0.2155, 8.714), (0.1693, -0.2534, 0.0), (0.1693, -0.2534, 8.714), (0.1166, -0.2816, 0.0), (0.1166, -0.2816, 8.714), (0.05946, -0.2989, 0.0), (0.05946, -0.2989, 8.714), (0.0, -0.3048, 0.0), (0.0, -0.3048, 8.714), (-0.05946, -0.2989, 0.0), (-0.05946, -0.2989, 8.714), (-0.1166, -0.2816, 0.0), (-0.1166, -0.2816, 8.714), (-0.1693, -0.2534, 0.0), (-0.1693, -0.2534, 8.714), (-0.2155, -0.2155, 0.0), (-0.2155, -0.2155, 8.714), (-0.2534, -0.1693, 0.0), (-0.2534, -0.1693, 8.714), (-0.2816, -0.1166, 0.0), (-0.2816, -0.1166, 8.714), (-0.2989, -0.05946, 0.0), (-0.2989, -0.05946, 8.714), (-0.3048, 0.0, 0.0), (-0.3048, 0.0, 8.714), (-0.2989, 0.05946, 0.0), (-0.2989, 0.05946, 8.714), (-0.2816, 0.1166, 0.0), (-0.2816, 0.1166, 8.714), (-0.2534, 0.1693, 0.0), (-0.2534, 0.1693, 8.714), (-0.2155, 0.2155, 0.0), (-0.2155, 0.2155, 8.714), (-0.1693, 0.2534, 0.0), (-0.1693, 0.2534, 8.714), (-0.1166, 0.2816, 0.0), (-0.1166, 0.2816, 8.714), (-0.05946, 0.2989, 0.0), (-0.05946, 0.2989, 8.714)], [], [(0, 1, 3, 2), (2, 3, 5, 4), (4, 5, 7, 6), (6, 7, 9, 8), (8, 9, 11, 10), (10, 11, 13, 12), (12, 13, 15, 14), (14, 15, 17, 16), (16, 17, 19, 18), (18, 19, 21, 20), (20, 21, 23, 22), (22, 23, 25, 24), (24, 25, 27, 26), (26, 27, 29, 28), (28, 29, 31, 30), (30, 31, 33, 32), (32, 33, 35, 34), (34, 35, 37, 36), (36, 37, 39, 38), (38, 39, 41, 40), (40, 41, 43, 42), (42, 43, 45, 44), (44, 45, 47, 46), (46, 47, 49, 48), (48, 49, 51, 50), (50, 51, 53, 52), (52, 53, 55, 54), (54, 55, 57, 56), (56, 57, 59, 58), (58, 59, 61, 60), (3, 1, 63, 61, 59, 57, 55, 53, 51, 49, 47, 45, 43, 41, 39, 37, 35, 33, 31, 29, 27, 25, 23, 21, 19, 17, 15, 13, 11, 9, 7, 5), (60, 61, 63, 62), (62, 63, 1, 0), (0, 2, 4, 6, 8, 10, 12, 14, 16, 18, 20, 22, 24, 26, 28, 30, 32, 34, 36, 38, 40, 42, 44, 46, 48, 50, 52, 54, 56, 58, 60, 62)])
_uv = me_cylinder.uv_layers.new(name='UVMap')
_uv.uv.foreach_set('vector', [1.0, 0.5, 1.0, 1.0, 0.9688, 1.0, 0.9688, 0.5, 0.9688, 0.5, 0.9688, 1.0, 0.9375, 1.0, 0.9375, 0.5, 0.9375, 0.5, 0.9375, 1.0, 0.9062, 1.0, 0.9062, 0.5, 0.9062, 0.5, 0.9062, 1.0, 0.875, 1.0, 0.875, 0.5, 0.875, 0.5, 0.875, 1.0, 0.8438, 1.0, 0.8438, 0.5, 0.8438, 0.5, 0.8438, 1.0, 0.8125, 1.0, 0.8125, 0.5, 0.8125, 0.5, 0.8125, 1.0, 0.7812, 1.0, 0.7812, 0.5, 0.7812, 0.5, 0.7812, 1.0, 0.75, 1.0, 0.75, 0.5, 0.75, 0.5, 0.75, 1.0, 0.7188, 1.0, 0.7188, 0.5, 0.7188, 0.5, 0.7188, 1.0, 0.6875, 1.0, 0.6875, 0.5, 0.6875, 0.5, 0.6875, 1.0, 0.6562, 1.0, 0.6562, 0.5, 0.6562, 0.5, 0.6562, 1.0, 0.625, 1.0, 0.625, 0.5, 0.625, 0.5, 0.625, 1.0, 0.5938, 1.0, 0.5938, 0.5, 0.5938, 0.5, 0.5938, 1.0, 0.5625, 1.0, 0.5625, 0.5, 0.5625, 0.5, 0.5625, 1.0, 0.5312, 1.0, 0.5312, 0.5, 0.5312, 0.5, 0.5312, 1.0, 0.5, 1.0, 0.5, 0.5, 0.5, 0.5, 0.5, 1.0, 0.4688, 1.0, 0.4688, 0.5, 0.4688, 0.5, 0.4688, 1.0, 0.4375, 1.0, 0.4375, 0.5, 0.4375, 0.5, 0.4375, 1.0, 0.4062, 1.0, 0.4062, 0.5, 0.4062, 0.5, 0.4062, 1.0, 0.375, 1.0, 0.375, 0.5, 0.375, 0.5, 0.375, 1.0, 0.3438, 1.0, 0.3438, 0.5, 0.3438, 0.5, 0.3438, 1.0, 0.3125, 1.0, 0.3125, 0.5, 0.3125, 0.5, 0.3125, 1.0, 0.2812, 1.0, 0.2812, 0.5, 0.2812, 0.5, 0.2812, 1.0, 0.25, 1.0, 0.25, 0.5, 0.25, 0.5, 0.25, 1.0, 0.2188, 1.0, 0.2188, 0.5, 0.2188, 0.5, 0.2188, 1.0, 0.1875, 1.0, 0.1875, 0.5, 0.1875, 0.5, 0.1875, 1.0, 0.1562, 1.0, 0.1562, 0.5, 0.1562, 0.5, 0.1562, 1.0, 0.125, 1.0, 0.125, 0.5, 0.125, 0.5, 0.125, 1.0, 0.09375, 1.0, 0.09375, 0.5, 0.09375, 0.5, 0.09375, 1.0, 0.0625, 1.0, 0.0625, 0.5, 0.2968, 0.4854, 0.25, 0.49, 0.2032, 0.4854, 0.1582, 0.4717, 0.1167, 0.4496, 0.08029, 0.4197, 0.05045, 0.3833, 0.02827, 0.3418, 0.01461, 0.2968, 0.01, 0.25, 0.01461, 0.2032, 0.02827, 0.1582, 0.05045, 0.1167, 0.08029, 0.08029, 0.1167, 0.05045, 0.1582, 0.02827, 0.2032, 0.01461, 0.25, 0.01, 0.2968, 0.01461, 0.3418, 0.02827, 0.3833, 0.05045, 0.4197, 0.08029, 0.4496, 0.1167, 0.4717, 0.1582, 0.4854, 0.2032, 0.49, 0.25, 0.4854, 0.2968, 0.4717, 0.3418, 0.4496, 0.3833, 0.4197, 0.4197, 0.3833, 0.4496, 0.3418, 0.4717, 0.0625, 0.5, 0.0625, 1.0, 0.03125, 1.0, 0.03125, 0.5, 0.03125, 0.5, 0.03125, 1.0, 0.0, 1.0, 0.0, 0.5, 0.75, 0.49, 0.7968, 0.4854, 0.8418, 0.4717, 0.8833, 0.4496, 0.9197, 0.4197, 0.9496, 0.3833, 0.9717, 0.3418, 0.9854, 0.2968, 0.99, 0.25, 0.9854, 0.2032, 0.9717, 0.1582, 0.9496, 0.1167, 0.9197, 0.08029, 0.8833, 0.05045, 0.8418, 0.02827, 0.7968, 0.01461, 0.75, 0.01, 0.7032, 0.01461, 0.6582, 0.02827, 0.6167, 0.05045, 0.5803, 0.08029, 0.5504, 0.1167, 0.5283, 0.1582, 0.5146, 0.2032, 0.51, 0.25, 0.5146, 0.2968, 0.5283, 0.3418, 0.5504, 0.3833, 0.5803, 0.4197, 0.6167, 0.4496, 0.6582, 0.4717, 0.7032, 0.4854])
me_cylinder.update()
me_cube_002 = bpy.data.meshes.new('Cube.002')
me_cube_002.from_pydata([(-0.3048, -0.3048, -0.3048), (-0.3048, -0.3048, 0.3048), (-0.3048, 0.3048, -0.3048), (-0.3048, 0.3048, 0.3048), (0.3048, -0.3048, -0.3048), (0.3048, -0.3048, 0.3048), (0.3048, 0.3048, -0.3048), (0.3048, 0.3048, 0.3048)], [], [(0, 1, 3, 2), (2, 3, 7, 6), (6, 7, 5, 4), (4, 5, 1, 0), (2, 6, 4, 0), (7, 3, 1, 5)])
_uv = me_cube_002.uv_layers.new(name='UVMap')
_uv.uv.foreach_set('vector', [0.375, 0.0, 0.625, 0.0, 0.625, 0.25, 0.375, 0.25, 0.375, 0.25, 0.625, 0.25, 0.625, 0.5, 0.375, 0.5, 0.375, 0.5, 0.625, 0.5, 0.625, 0.75, 0.375, 0.75, 0.375, 0.75, 0.625, 0.75, 0.625, 1.0, 0.375, 1.0, 0.125, 0.5, 0.375, 0.5, 0.375, 0.75, 0.125, 0.75, 0.625, 0.5, 0.875, 0.5, 0.875, 0.75, 0.625, 0.75])
me_cube_002.update()
me_cube_003 = bpy.data.meshes.new('Cube.003')
me_cube_003.from_pydata([(0.0, 0.3048, 0.3048), (0.0, -0.3048, 0.3048), (0.6858, -0.3048, 0.4064), (0.508, -0.3048, 0.2286), (0.508, 0.3048, 0.2286), (0.6858, 0.3048, 0.4064), (-0.5586, -0.3048, -0.2538), (-0.6096, -0.254, -0.3048), (-0.5588, -0.3048, -0.3048), (-0.6096, 0.254, -0.3048), (-0.5586, 0.3048, -0.2538), (-0.5588, 0.3048, -0.3048), (0.6096, 0.254, 0.9144), (0.6096, 0.3048, 0.8634), (0.6096, -0.3048, 0.8634), (0.6096, -0.254, 0.9144), (6.529, 0.3048, 0.8639), (6.529, 0.254, 0.9124), (6.529, -0.254, 0.9124), (6.529, -0.3048, 0.8639), (0.0, -0.3048, 0.8634), (-0.004332, -0.254, 0.9115), (-0.5586, -0.3048, 0.3048), (-0.231, -0.254, 0.8626), (-0.2138, -0.3048, 0.8209), (-0.4269, -0.254, 0.7317), (-0.395, -0.3048, 0.6998), (-0.5578, -0.254, 0.5358), (-0.5161, -0.3048, 0.5186), (-0.6067, -0.254, 0.3091), (-0.6067, 0.254, 0.3091), (-0.5586, 0.3048, 0.3048), (0.0, 0.3048, 0.8634), (-0.5578, 0.254, 0.5358), (-0.5161, 0.3048, 0.5186), (-0.4269, 0.254, 0.7317), (-0.395, 0.3048, 0.6998), (-0.231, 0.254, 0.8626), (-0.2138, 0.3048, 0.8209), (-0.004332, 0.254, 0.9115), (6.757, 0.3048, 0.846), (6.766, 0.254, 0.8909), (6.766, -0.254, 0.8909), (6.757, -0.3048, 0.846), (6.977, 0.3048, 0.7841), (6.994, 0.254, 0.8265), (6.994, -0.254, 0.8265), (6.977, -0.3048, 0.7841), (7.18, 0.3048, 0.6806), (7.206, 0.254, 0.7188), (7.206, -0.254, 0.7188), (7.18, -0.3048, 0.6806), (7.36, 0.3048, 0.5393), (7.392, 0.254, 0.5719), (7.392, -0.254, 0.5719), (7.36, -0.3048, 0.5393), (7.508, 0.3048, 0.3658), (7.546, 0.254, 0.3914), (7.546, -0.254, 0.3914), (7.508, -0.3048, 0.3658), (7.62, 0.3048, 0.1667), (7.662, 0.254, 0.1843), (7.662, -0.254, 0.1843), (7.62, -0.3048, 0.1667), (7.69, 0.3048, -0.05036), (7.736, 0.254, -0.04139), (7.736, -0.254, -0.04139), (7.69, -0.3048, -0.05036), (7.717, 0.3048, -0.277), (7.769, 0.254, -0.277), (7.769, -0.254, -0.277), (7.717, -0.3048, -0.277), (0.6096, -0.2794, -0.3048), (0.5907, -0.3048, -0.2859), (0.5842, -0.3048, -0.3048), (0.5907, 0.3048, -0.2859), (0.6096, 0.2794, -0.3048), (0.5842, 0.3048, -0.3048), (6.529, 0.2794, 0.3041), (6.529, 0.3048, 0.3264), (6.529, -0.3048, 0.3264), (6.529, -0.2794, 0.3041), (0.5909, -0.3048, 0.042), (0.6111, -0.2794, 0.002166), (0.8684, -0.3048, 0.3252), (0.6355, -0.2794, 0.1155), (0.6108, -0.3048, 0.1364), (0.7009, -0.2794, 0.2135), (0.6843, -0.3048, 0.2405), (0.7989, -0.2794, 0.2789), (0.7768, -0.3048, 0.3049), (0.9122, -0.2794, 0.3033), (0.8684, 0.3048, 0.3252), (0.9122, 0.2794, 0.3033), (0.5909, 0.3048, 0.042), (0.7989, 0.2794, 0.2789), (0.7768, 0.3048, 0.3049), (0.7009, 0.2794, 0.2135), (0.6843, 0.3048, 0.2405), (0.6355, 0.2794, 0.1155), (0.6108, 0.3048, 0.1364), (0.6111, 0.2794, 0.002166), (6.647, 0.2794, 0.2954), (6.652, 0.3048, 0.32), (6.652, -0.3048, 0.32), (6.647, -0.2794, 0.2954), (6.762, 0.2794, 0.2656), (6.772, 0.3048, 0.2894), (6.772, -0.3048, 0.2894), (6.762, -0.2794, 0.2656), (6.868, 0.2794, 0.214), (6.883, 0.3048, 0.2359), (6.883, -0.3048, 0.2359), (6.868, -0.2794, 0.214), (6.963, 0.2794, 0.1426), (6.982, 0.3048, 0.1616), (6.982, -0.3048, 0.1616), (6.963, -0.2794, 0.1426), (7.042, 0.2794, 0.05411), (7.064, 0.3048, 0.06928), (7.064, -0.3048, 0.06928), (7.042, -0.2794, 0.05411), (7.102, 0.2794, -0.048), (7.127, 0.3048, -0.0374), (7.127, -0.3048, -0.0374), (7.102, -0.2794, -0.048), (7.14, 0.2794, -0.1598), (7.167, 0.3048, -0.1543), (7.167, -0.3048, -0.1543), (7.14, -0.2794, -0.1598), (7.159, 0.2794, -0.277), (7.185, 0.3048, -0.277), (7.185, -0.3048, -0.277), (7.159, -0.2794, -0.277)], [], [(31, 0, 10), (19, 80, 104, 43), (17, 18, 42, 41), (81, 78, 102, 105), (14, 2, 84, 80, 19), (5, 4, 0, 13), (73, 82, 3, 1), (74, 73, 1, 6, 8), (26, 1, 24), (12, 39, 21, 15), (13, 0, 32), (75, 0, 4, 94), (14, 1, 3, 2), (32, 0, 38), (41, 42, 46, 45), (0, 34, 36), (0, 36, 38), (100, 94, 4), (90, 84, 2), (3, 86, 88), (3, 88, 2), (90, 2, 88), (92, 5, 13, 16, 79), (4, 5, 98), (98, 100, 4), (105, 102, 106, 109), (5, 96, 98), (109, 106, 110, 113), (79, 16, 40, 103), (91, 93, 78, 81), (107, 44, 48, 111), (103, 40, 44, 107), (45, 46, 50, 49), (43, 104, 108, 47), (53, 54, 58, 57), (49, 50, 54, 53), (47, 108, 112, 51), (113, 110, 114, 117), (121, 118, 122, 125), (51, 112, 116, 55), (117, 114, 118, 121), (111, 48, 52, 115), (61, 62, 66, 65), (115, 52, 56, 119), (57, 58, 62, 61), (55, 116, 120, 59), (63, 124, 128, 67), (59, 120, 124, 63), (125, 122, 126, 129), (119, 56, 60, 123), (129, 126, 130, 133), (123, 60, 64, 127), (65, 66, 70, 69), (1, 22, 6), (127, 64, 68, 131), (67, 128, 132, 71), (0, 75, 77, 11, 10), (20, 1, 14), (12, 15, 18, 17), (6, 7, 8), (9, 10, 11), (24, 20, 21, 23), (26, 24, 23, 25), (28, 26, 25, 27), (22, 28, 27, 29), (34, 31, 30, 33), (31, 10, 9, 30), (14, 19, 18, 15), (16, 13, 12, 17), (1, 20, 24), (37, 23, 21, 39), (36, 34, 33, 35), (35, 25, 23, 37), (0, 31, 34), (28, 1, 26), (33, 27, 25, 35), (38, 36, 35, 37), (1, 28, 22), (30, 29, 27, 33), (32, 38, 37, 39), (6, 22, 29, 7), (13, 32, 39, 12), (20, 14, 15, 21), (17, 41, 40, 16), (42, 18, 19, 43), (41, 45, 44, 40), (46, 42, 43, 47), (50, 46, 47, 51), (48, 44, 45, 49), (54, 50, 51, 55), (52, 48, 49, 53), (53, 57, 56, 52), (58, 54, 55, 59), (62, 58, 59, 63), (60, 56, 57, 61), (63, 67, 66, 62), (64, 60, 61, 65), (65, 69, 68, 64), (70, 66, 67, 71), (7, 29, 30, 9), (72, 73, 74), (75, 76, 77), (82, 83, 85, 86), (92, 93, 95, 96), (86, 85, 87, 88), (3, 82, 86), (87, 89, 90, 88), (89, 91, 84, 90), (96, 95, 97, 98), (99, 101, 94, 100), (96, 5, 92), (97, 99, 100, 98), (89, 95, 93, 91), (87, 97, 95, 89), (85, 99, 97, 87), (83, 101, 99, 85), (80, 84, 91, 81), (92, 79, 78, 93), (75, 94, 101, 76), (82, 73, 72, 83), (102, 78, 79, 103), (104, 80, 81, 105), (106, 102, 103, 107), (108, 104, 105, 109), (107, 111, 110, 106), (112, 108, 109, 113), (113, 117, 116, 112), (114, 110, 111, 115), (118, 114, 115, 119), (120, 116, 117, 121), (121, 125, 124, 120), (122, 118, 119, 123), (126, 122, 123, 127), (128, 124, 125, 129), (130, 126, 127, 131), (132, 128, 129, 133), (76, 101, 83, 72)])
_uv = me_cube_003.uv_layers.new(name='UVMap')
_uv.uv.foreach_set('vector', [0.625, 0.2605, 0.625, 0.375, 0.3959, 0.2605, 0.625, 0.75, 0.625, 0.75, 0.625, 0.75, 0.625, 0.75, 0.625, 0.5208, 0.625, 0.7292, 0.625, 0.7292, 0.625, 0.5208, 0.625, 0.7396, 0.625, 0.5104, 0.625, 0.5104, 0.625, 0.7396, 0.625, 0.75, 0.625, 0.75, 0.625, 0.75, 0.625, 0.75, 0.625, 0.75, 0.625, 0.5, 0.625, 0.4375, 0.625, 0.375, 0.625, 0.4986, 0.3828, 0.7539, 0.523, 0.7615, 0.625, 0.8125, 0.625, 0.875, 0.375, 0.7552, 0.3828, 0.7539, 0.625, 0.875, 0.3959, 0.9895, 0.375, 0.9896, 0.625, 0.956, 0.625, 0.875, 0.625, 0.9188, 0.6302, 0.5208, 0.7509, 0.5208, 0.7509, 0.7292, 0.6302, 0.7292, 0.625, 0.5, 0.625, 0.375, 0.625, 0.375, 0.3828, 0.4961, 0.625, 0.375, 0.625, 0.4375, 0.523, 0.4885, 0.625, 0.7514, 0.625, 0.875, 0.625, 0.8125, 0.625, 0.75, 0.625, 0.375, 0.625, 0.375, 0.625, 0.3312, 0.625, 0.5208, 0.625, 0.7292, 0.625, 0.7292, 0.625, 0.5208, 0.625, 0.375, 0.625, 0.2692, 0.625, 0.294, 0.625, 0.375, 0.625, 0.294, 0.625, 0.3312, 0.625, 0.489, 0.625, 0.4885, 0.625, 0.4375, 0.6173, 0.75, 0.625, 0.75, 0.625, 0.75, 0.625, 0.8125, 0.5614, 0.761, 0.6041, 0.7609, 0.625, 0.8125, 0.5955, 0.7542, 0.625, 0.75, 0.6173, 0.75, 0.625, 0.75, 0.591, 0.75, 0.625, 0.5, 0.625, 0.5, 0.625, 0.5, 0.625, 0.5, 0.625, 0.5, 0.625, 0.4375, 0.625, 0.5, 0.625, 0.4958, 0.625, 0.4891, 0.625, 0.489, 0.625, 0.4375, 0.625, 0.7396, 0.625, 0.5104, 0.625, 0.5104, 0.625, 0.7396, 0.625, 0.5, 0.625, 0.5, 0.625, 0.5, 0.625, 0.7396, 0.625, 0.5104, 0.625, 0.5104, 0.625, 0.7396, 0.625, 0.5, 0.625, 0.5, 0.625, 0.5, 0.625, 0.5, 0.625, 0.7396, 0.625, 0.5104, 0.625, 0.5104, 0.625, 0.7396, 0.625, 0.5, 0.625, 0.5, 0.625, 0.5, 0.625, 0.5, 0.625, 0.5, 0.625, 0.5, 0.625, 0.5, 0.625, 0.5, 0.625, 0.5208, 0.625, 0.7292, 0.625, 0.7292, 0.625, 0.5208, 0.625, 0.75, 0.625, 0.75, 0.625, 0.75, 0.625, 0.75, 0.625, 0.5208, 0.625, 0.7292, 0.625, 0.7292, 0.625, 0.5208, 0.625, 0.5208, 0.625, 0.7292, 0.625, 0.7292, 0.625, 0.5208, 0.625, 0.75, 0.625, 0.75, 0.625, 0.75, 0.625, 0.75, 0.625, 0.7396, 0.625, 0.5104, 0.625, 0.5104, 0.625, 0.7396, 0.625, 0.7396, 0.625, 0.5104, 0.625, 0.5104, 0.625, 0.7396, 0.625, 0.75, 0.625, 0.75, 0.625, 0.75, 0.625, 0.75, 0.625, 0.7396, 0.625, 0.5104, 0.625, 0.5104, 0.625, 0.7396, 0.625, 0.5, 0.625, 0.5, 0.625, 0.5, 0.625, 0.5, 0.625, 0.5208, 0.625, 0.7292, 0.625, 0.7292, 0.625, 0.5208, 0.625, 0.5, 0.625, 0.5, 0.625, 0.5, 0.625, 0.5, 0.625, 0.5208, 0.625, 0.7292, 0.625, 0.7292, 0.625, 0.5208, 0.625, 0.75, 0.625, 0.75, 0.625, 0.75, 0.625, 0.75, 0.625, 0.75, 0.625, 0.75, 0.625, 0.75, 0.625, 0.75, 0.625, 0.75, 0.625, 0.75, 0.625, 0.75, 0.625, 0.75, 0.625, 0.7396, 0.625, 0.5104, 0.625, 0.5104, 0.625, 0.7396, 0.625, 0.5, 0.625, 0.5, 0.625, 0.5, 0.625, 0.5, 0.625, 0.7396, 0.625, 0.5104, 0.625, 0.5104, 0.625, 0.7396, 0.625, 0.5, 0.625, 0.5, 0.625, 0.5, 0.625, 0.5, 0.625, 0.5208, 0.625, 0.7292, 0.625, 0.7292, 0.625, 0.5208, 0.625, 0.875, 0.625, 0.9895, 0.3959, 0.9895, 0.625, 0.5, 0.625, 0.5, 0.625, 0.5, 0.625, 0.5, 0.625, 0.75, 0.625, 0.75, 0.625, 0.75, 0.625, 0.75, 0.625, 0.375, 0.3828, 0.4961, 0.375, 0.4948, 0.375, 0.2604, 0.3959, 0.2605, 0.625, 0.875, 0.625, 0.875, 0.625, 0.75, 0.6302, 0.5208, 0.6302, 0.7292, 0.625, 0.7292, 0.625, 0.5208, 0.3959, 0.0, 0.375, 0.02083, 0.375, 0.0, 0.375, 0.2292, 0.3959, 0.25, 0.375, 0.25, 0.7969, 0.75, 0.751, 0.75, 0.7744, 0.7292, 0.7974, 0.7292, 0.8727, 0.75, 0.7987, 0.75, 0.8194, 0.7292, 0.8472, 0.7292, 0.625, 0.0, 0.625, 0.0, 0.625, 0.02083, 0.625, 0.02083, 0.625, 0.0, 0.625, 0.0, 0.625, 0.02083, 0.6146, 0.02083, 0.625, 0.25, 0.625, 0.2605, 0.6146, 0.2292, 0.625, 0.2292, 0.625, 0.2605, 0.3959, 0.2605, 0.375, 0.2292, 0.6146, 0.2292, 0.625, 0.75, 0.625, 0.75, 0.625, 0.7292, 0.6302, 0.7292, 0.625, 0.5, 0.625, 0.5, 0.6302, 0.5208, 0.625, 0.5208, 0.625, 0.875, 0.625, 0.875, 0.625, 0.9188, 0.7974, 0.5208, 0.7974, 0.7292, 0.7509, 0.7292, 0.7509, 0.5208, 0.625, 0.25, 0.625, 0.25, 0.625, 0.2292, 0.625, 0.2292, 0.8472, 0.5208, 0.8472, 0.7292, 0.7974, 0.7292, 0.7974, 0.5208, 0.625, 0.375, 0.625, 0.2605, 0.625, 0.2692, 0.625, 0.9808, 0.625, 0.875, 0.625, 0.956, 0.625, 0.2292, 0.625, 0.02083, 0.625, 0.02083, 0.625, 0.2292, 0.7987, 0.5, 0.8727, 0.5, 0.8472, 0.5208, 0.7974, 0.5208, 0.625, 0.875, 0.625, 0.9808, 0.625, 0.9895, 0.6146, 0.2292, 0.6146, 0.02083, 0.625, 0.02083, 0.625, 0.2292, 0.751, 0.5, 0.7969, 0.5, 0.7974, 0.5208, 0.7509, 0.5208, 0.3959, 0.0, 0.625, 0.0, 0.6146, 0.02083, 0.375, 0.02083, 0.625, 0.5, 0.75, 0.5, 0.7509, 0.5208, 0.6302, 0.5208, 0.75, 0.75, 0.625, 0.75, 0.6302, 0.7292, 0.7509, 0.7292, 0.625, 0.5208, 0.625, 0.5208, 0.625, 0.5, 0.625, 0.5, 0.625, 0.7292, 0.625, 0.7292, 0.625, 0.75, 0.625, 0.75, 0.625, 0.5208, 0.625, 0.5208, 0.625, 0.5, 0.625, 0.5, 0.625, 0.7292, 0.625, 0.7292, 0.625, 0.75, 0.625, 0.75, 0.625, 0.7292, 0.625, 0.7292, 0.625, 0.75, 0.625, 0.75, 0.625, 0.5, 0.625, 0.5, 0.625, 0.5208, 0.625, 0.5208, 0.625, 0.7292, 0.625, 0.7292, 0.625, 0.75, 0.625, 0.75, 0.625, 0.5, 0.625, 0.5, 0.625, 0.5208, 0.625, 0.5208, 0.625, 0.5208, 0.625, 0.5208, 0.625, 0.5, 0.625, 0.5, 0.625, 0.7292, 0.625, 0.7292, 0.625, 0.75, 0.625, 0.75, 0.625, 0.7292, 0.625, 0.7292, 0.625, 0.75, 0.625, 0.75, 0.625, 0.5, 0.625, 0.5, 0.625, 0.5208, 0.625, 0.5208, 0.625, 0.75, 0.625, 0.75, 0.625, 0.7292, 0.625, 0.7292, 0.625, 0.5, 0.625, 0.5, 0.625, 0.5208, 0.625, 0.5208, 0.625, 0.5208, 0.625, 0.5208, 0.625, 0.5, 0.625, 0.5, 0.625, 0.7292, 0.625, 0.7292, 0.625, 0.75, 0.625, 0.75, 0.375, 0.02083, 0.6146, 0.02083, 0.6146, 0.2292, 0.375, 0.2292, 0.375, 0.7396, 0.3828, 0.75, 0.375, 0.75, 0.3828, 0.5, 0.375, 0.5104, 0.375, 0.5, 0.523, 0.7615, 0.5009, 0.7396, 0.5474, 0.7396, 0.5614, 0.761, 0.625, 0.5, 0.625, 0.5104, 0.625, 0.5104, 0.625, 0.5, 0.5614, 0.761, 0.5474, 0.7396, 0.6111, 0.7396, 0.625, 0.75, 0.625, 0.8125, 0.523, 0.7615, 0.5614, 0.761, 0.6111, 0.7396, 0.625, 0.7396, 0.625, 0.75, 0.625, 0.75, 0.625, 0.7396, 0.625, 0.7396, 0.625, 0.75, 0.625, 0.75, 0.625, 0.5, 0.625, 0.5104, 0.6111, 0.5104, 0.625, 0.5, 0.5244, 0.5104, 0.5009, 0.5104, 0.5163, 0.5, 0.5478, 0.5, 0.625, 0.5, 0.625, 0.5, 0.625, 0.5, 0.5694, 0.5104, 0.5474, 0.5104, 0.5504, 0.5, 0.625, 0.5, 0.625, 0.7396, 0.625, 0.5104, 0.625, 0.5104, 0.625, 0.7396, 0.6111, 0.7396, 0.6111, 0.5104, 0.625, 0.5104, 0.625, 0.7396, 0.5474, 0.7396, 0.5474, 0.5104, 0.6111, 0.5104, 0.6111, 0.7396, 0.5009, 0.7396, 0.5009, 0.5104, 0.5474, 0.5104, 0.5474, 0.7396, 0.625, 0.75, 0.625, 0.75, 0.625, 0.7396, 0.625, 0.7396, 0.625, 0.5, 0.625, 0.5, 0.625, 0.5104, 0.625, 0.5104, 0.3828, 0.4961, 0.523, 0.4885, 0.5009, 0.5104, 0.375, 0.5104, 0.523, 0.7615, 0.3828, 0.7539, 0.375, 0.7396, 0.5009, 0.7396, 0.625, 0.5104, 0.625, 0.5104, 0.625, 0.5, 0.625, 0.5, 0.625, 0.75, 0.625, 0.75, 0.625, 0.7396, 0.625, 0.7396, 0.625, 0.5104, 0.625, 0.5104, 0.625, 0.5, 0.625, 0.5, 0.625, 0.75, 0.625, 0.75, 0.625, 0.7396, 0.625, 0.7396, 0.625, 0.5, 0.625, 0.5, 0.625, 0.5104, 0.625, 0.5104, 0.625, 0.75, 0.625, 0.75, 0.625, 0.7396, 0.625, 0.7396, 0.625, 0.7396, 0.625, 0.7396, 0.625, 0.75, 0.625, 0.75, 0.625, 0.5104, 0.625, 0.5104, 0.625, 0.5, 0.625, 0.5, 0.625, 0.5104, 0.625, 0.5104, 0.625, 0.5, 0.625, 0.5, 0.625, 0.75, 0.625, 0.75, 0.625, 0.7396, 0.625, 0.7396, 0.625, 0.7396, 0.625, 0.7396, 0.625, 0.75, 0.625, 0.75, 0.625, 0.5104, 0.625, 0.5104, 0.625, 0.5, 0.625, 0.5, 0.625, 0.5104, 0.625, 0.5104, 0.625, 0.5, 0.625, 0.5, 0.625, 0.75, 0.625, 0.75, 0.625, 0.7396, 0.625, 0.7396, 0.625, 0.5104, 0.625, 0.5104, 0.625, 0.5, 0.625, 0.5, 0.625, 0.75, 0.625, 0.75, 0.625, 0.7396, 0.625, 0.7396, 0.375, 0.5104, 0.5009, 0.5104, 0.5009, 0.7396, 0.375, 0.7396])
me_cube_003.update()

# ---- objects
ob_tower = bpy.data.objects.new('tower', me_cube)
ob_grain = bpy.data.objects.new('grain', me_plane_001)
ob_mount = bpy.data.objects.new('mount', me_cube_001)
ob_auger = bpy.data.objects.new('auger', me_cylinder)
ob_housing = bpy.data.objects.new('housing', me_cube_002)
ob_chute = bpy.data.objects.new('chute', me_cube_003)

# ---- transforms, parenting, visibility, modifiers, constraints
ob_tower.location = (0.0, 0.0, 0.0)
ob_tower.lock_rotations_4d = False
ob_tower.empty_display_type = 'ARROWS'
ob_tower.lineart.crease_threshold = 0.0
_m = ob_tower.modifiers.new('Subdivision', 'SUBSURF')
_m.levels = 2
_m = ob_tower.modifiers.new('Solidify', 'SOLIDIFY')
_m.thickness = 0.1524
ob_grain.location = (0.0, 0.0, 14.63)
_m = ob_grain.modifiers.new('Subdivision', 'SUBSURF')
_m.levels = 3
_m.render_levels = 3
ob_mount.location = (0.0, 0.0, 15.24)
ob_auger.location = (0.0, 0.0, 7.576)
ob_housing.location = (0.0, 0.0, 16.76)
ob_housing.scale = (2.5, 2.5, 2.5)
ob_chute.location = (0.0, 0.0, 17.68)
_m = ob_chute.modifiers.new('Solidify', 'SOLIDIFY')
_m.thickness = 0.0508
_m.offset = 0.0

# ---- collection membership
col_collection.objects.link(ob_tower)
col_collection.objects.link(ob_grain)
col_collection.objects.link(ob_mount)
col_collection.objects.link(ob_auger)
col_collection.objects.link(ob_housing)
col_collection.objects.link(ob_chute)

# ---- scene / render settings (as saved in the file)
scene.frame_start = 1; scene.frame_end = 250; scene.frame_set(1)
scene.render.engine = 'BLENDER_EEVEE_NEXT'
scene.cycles.sampling_pattern = 'TABULATED_SOBOL'
scene.cycles.use_light_tree = False
scene.view_settings.view_transform = 'Filmic'
bpy.context.view_layer.update()

# ---- added for rendering (the .blend has no active camera and no usable light): camera, sun
cam_auto = bpy.data.cameras.new('AutoCamera')
cam_auto.lens = 50.0
cam_auto.sensor_width = 36.0
cam_auto.clip_end = 1000.0
ob_auto_camera = bpy.data.objects.new('AutoCamera', cam_auto)
scene.collection.objects.link(ob_auto_camera)
ob_auto_camera.location = (23.0706, -24.8199, 25.8548)
ob_auto_camera.rotation_euler = (1.09748, -7.21219e-08, 0.694738)
scene.camera = ob_auto_camera
light_auto_sun = bpy.data.lights.new('AutoSun', 'SUN')
light_auto_sun.energy = 3.0
light_auto_sun.angle = 0.0523599
ob_auto_sun = bpy.data.objects.new('AutoSun', light_auto_sun)
scene.collection.objects.link(ob_auto_sun)
ob_auto_sun.rotation_euler = (0.872665, 0.174533, 0.523599)
bpy.context.view_layer.update()

